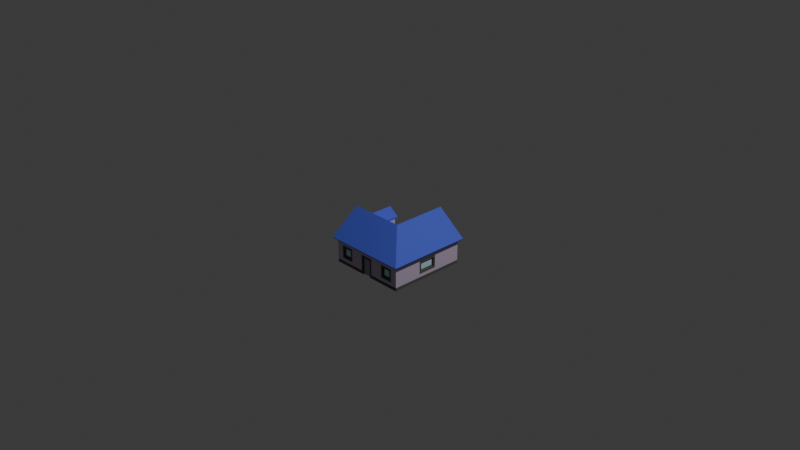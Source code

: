 # Source: insta_residential_concrete_1.blend  (saved by Blender 4.0.36; exported with 4.5.12 LTS)
import bpy
from mathutils import Matrix  # noqa: F401  (used for matrix-valued properties, if any)

bpy.ops.wm.read_factory_settings(use_empty=True)
scene = bpy.context.scene
scene.name = 'Scene'

# ---- collections
col_collection = bpy.data.collections.new('Collection'); scene.collection.children.link(col_collection)

# ---- materials (node trees are filled in below, after node groups)
mat_defaultmat_clone = bpy.data.materials.new('_defaultMat(Clone)')
mat_defaultmat_clone.use_transparent_shadow = False
mat_defaultmat_clone.diffuse_color = (0.953, 0.305, 0.1281, 1.0)
mat_defaultmat_clone.roughness = 1.0
mat_window_clone = bpy.data.materials.new('window(Clone)')
mat_window_clone.use_transparent_shadow = False
mat_window_clone.diffuse_color = (0.5605, 0.886, 1.0, 1.0)
mat_window_clone.roughness = 1.0
mat_door_clone = bpy.data.materials.new('door(Clone)')
mat_door_clone.use_transparent_shadow = False
mat_door_clone.diffuse_color = (0.388, 0.4, 0.447, 1.0)
mat_door_clone.roughness = 1.0
mat_roof_clone = bpy.data.materials.new('roof(Clone)')
mat_roof_clone.use_transparent_shadow = False
mat_roof_clone.diffuse_color = (0.737, 0.4842, 0.2467, 1.0)
mat_roof_clone.roughness = 1.0
mat_border_clone = bpy.data.materials.new('border(Clone)')
mat_border_clone.use_transparent_shadow = False
mat_border_clone.diffuse_color = (0.1293, 0.1269, 0.1238, 1.0)
mat_border_clone.roughness = 1.0

# ---- material node trees
mat_defaultmat_clone.use_nodes = True; mat_defaultmat_clone.node_tree.nodes.clear()
_N = mat_defaultmat_clone.node_tree.nodes; _L = mat_defaultmat_clone.node_tree.links
n0 = _N.new('ShaderNodeBsdfPrincipled'); n0.name = 'Principled BSDF'; n0.location = (0, 300)
n0.inputs[0].default_value = (0.6409, 0.528, 0.6962, 1.0)
n0.inputs[2].default_value = 1.0
n0.inputs[3].default_value = 1.45
n0.inputs[13].default_value = 0.0
n0.inputs[27].default_value = (0.0, 0.0, 0.0, 1.0)
n1 = _N.new('ShaderNodeOutputMaterial'); n1.name = 'Material Output'; n1.location = (280, 300)
_L.new(n0.outputs[0], n1.inputs[0])
n1.is_active_output = True
mat_window_clone.use_nodes = True; mat_window_clone.node_tree.nodes.clear()
_N = mat_window_clone.node_tree.nodes; _L = mat_window_clone.node_tree.links
n0 = _N.new('ShaderNodeBsdfPrincipled'); n0.name = 'Principled BSDF'; n0.location = (0, 300)
n0.inputs[0].default_value = (0.5605, 0.886, 1.0, 1.0)
n0.inputs[2].default_value = 1.0
n0.inputs[3].default_value = 1.45
n0.inputs[13].default_value = 0.0
n0.inputs[27].default_value = (0.0, 0.0, 0.0, 1.0)
n1 = _N.new('ShaderNodeOutputMaterial'); n1.name = 'Material Output'; n1.location = (280, 300)
_L.new(n0.outputs[0], n1.inputs[0])
n1.is_active_output = True
mat_door_clone.use_nodes = True; mat_door_clone.node_tree.nodes.clear()
_N = mat_door_clone.node_tree.nodes; _L = mat_door_clone.node_tree.links
n0 = _N.new('ShaderNodeBsdfPrincipled'); n0.name = 'Principled BSDF'; n0.location = (0, 300)
n0.inputs[0].default_value = (0.388, 0.4, 0.447, 1.0)
n0.inputs[2].default_value = 1.0
n0.inputs[3].default_value = 1.45
n0.inputs[13].default_value = 0.0
n0.inputs[27].default_value = (0.0, 0.0, 0.0, 1.0)
n1 = _N.new('ShaderNodeOutputMaterial'); n1.name = 'Material Output'; n1.location = (280, 300)
_L.new(n0.outputs[0], n1.inputs[0])
n1.is_active_output = True
mat_roof_clone.use_nodes = True; mat_roof_clone.node_tree.nodes.clear()
_N = mat_roof_clone.node_tree.nodes; _L = mat_roof_clone.node_tree.links
n0 = _N.new('ShaderNodeBsdfPrincipled'); n0.name = 'Principled BSDF'; n0.location = (0, 300)
n0.inputs[0].default_value = (0.1038, 0.1408, 0.737, 1.0)
n0.inputs[2].default_value = 1.0
n0.inputs[3].default_value = 1.45
n0.inputs[13].default_value = 0.0
n0.inputs[27].default_value = (0.0, 0.0, 0.0, 1.0)
n1 = _N.new('ShaderNodeOutputMaterial'); n1.name = 'Material Output'; n1.location = (280, 300)
_L.new(n0.outputs[0], n1.inputs[0])
n1.is_active_output = True
mat_border_clone.use_nodes = True; mat_border_clone.node_tree.nodes.clear()
_N = mat_border_clone.node_tree.nodes; _L = mat_border_clone.node_tree.links
n0 = _N.new('ShaderNodeBsdfPrincipled'); n0.name = 'Principled BSDF'; n0.location = (0, 300)
n0.inputs[0].default_value = (0.1293, 0.1269, 0.1238, 1.0)
n0.inputs[2].default_value = 1.0
n0.inputs[3].default_value = 1.45
n0.inputs[13].default_value = 0.0
n0.inputs[27].default_value = (0.0, 0.0, 0.0, 1.0)
n1 = _N.new('ShaderNodeOutputMaterial'); n1.name = 'Material Output'; n1.location = (280, 300)
_L.new(n0.outputs[0], n1.inputs[0])
n1.is_active_output = True

# ---- world
world_world = bpy.data.worlds.new('World'); scene.world = world_world
world_world.use_nodes = True; world_world.node_tree.nodes.clear()
_N = world_world.node_tree.nodes; _L = world_world.node_tree.links
n0 = _N.new('ShaderNodeOutputWorld'); n0.name = 'World Output'; n0.location = (300, 300)
n1 = _N.new('ShaderNodeBackground'); n1.name = 'Background'; n1.location = (10, 300)
n1.inputs[0].default_value = (0.05088, 0.05088, 0.05088, 1.0)
_L.new(n1.outputs[0], n0.inputs[0])
n0.is_active_output = True
world_world.color = (0.05088, 0.05088, 0.05088)
world_world.use_sun_shadow = False
world_world.sun_shadow_jitter_overblur = 0.0

# ---- cameras
cam_camera = bpy.data.cameras.new('Camera')
cam_camera.clip_end = 100.0
cam_camera.ortho_scale = 7.314

# ---- lights
light_light = bpy.data.lights.new('Light', 'POINT')
light_light.transmission_factor = 0.0
light_light.use_soft_falloff = False
light_light.energy = 1000.0
light_light.shadow_soft_size = 0.1
light_light.shadow_maximum_resolution = 0.006
light_light.use_absolute_resolution = True

# ---- meshes
me_city_residential_1 = bpy.data.meshes.new('city_residential_1')
me_city_residential_1.from_pydata([(-0.249, -0.3056, 0.4406), (-0.249, -0.4064, 0.4406), (-0.249, -0.3056, 0.4262), (-0.249, -0.4064, 0.4262), (-0.3498, -0.3056, 0.4262), (-0.3498, -0.3056, 0.4406), (-0.3498, -0.4064, 0.4262), (-0.3498, -0.4064, 0.4406), (-0.2274, -0.284, 0.4406), (-0.3714, -0.284, 0.4406), (-0.3714, -0.428, 0.4406), (-0.2274, -0.428, 0.4406), (-0.3354, -0.32, 0.4262), (-0.3354, -0.392, 0.4262), (-0.2634, -0.392, 0.4262), (-0.2634, -0.32, 0.4262), (-0.4434, -0.464, 0.4406), (-0.4434, -0.5, 0.4406), (-0.4434, -0.464, -0.1354), (-0.4434, -0.5, -0.1354), (-0.06176, -0.5, 0.4406), (-0.08336, -0.464, 0.4406), (-0.06176, -0.3056, 0.4406), (-0.08336, -0.284, 0.4406), (0.06064, -0.284, 0.4406), (0.03904, -0.3056, 0.4406), (0.06064, -0.464, 0.4406), (0.03904, -0.5, 0.4406), (0.4206, -0.464, 0.4406), (0.4206, -0.5, 0.4406), (0.03904, -0.5, -0.409), (0.06064, -0.5, -0.4306), (0.03904, -0.5, -0.4306), (-0.06176, -0.5, 0.4262), (0.03904, -0.5, 0.4262), (-0.06176, -0.5, -0.409), (0.4206, -0.5, -0.4234), (0.06064, -0.5, -0.4234), (-0.06176, -0.5, -0.4306), (-0.08336, -0.5, -0.4306), (-0.08336, -0.5, -0.4234), (-0.1554, -0.5, -0.1354), (-0.1554, -0.5, -0.4234), (-0.2058, -0.5, -0.121), (-0.1842, -0.5, -0.1426), (-0.2058, -0.5, -0.1426), (-0.4146, -0.5, -0.1354), (-0.393, -0.5, -0.1426), (-0.4146, -0.5, -0.1426), (-0.393, -0.5, -0.121), (-0.1842, -0.5, -0.1354), (-0.2994, -0.08767, -0.1195), (-0.2994, -0.08767, -0.1051), (-0.2426, -0.1299, -0.1195), (-0.2426, -0.1299, -0.1051), (-0.2994, -0.06971, -0.1195), (-0.2202, -0.1287, -0.1195), (-0.2202, -0.1443, -0.1195), (-0.3561, -0.1299, -0.1195), (-0.3786, -0.1287, -0.1195), (-0.3786, -0.1443, -0.1195), (-0.3561, -0.1299, -0.1051), (0.03904, -0.3056, 0.4262), (-0.06176, -0.3056, 0.4262), (-0.1842, -0.464, -0.1354), (-0.1554, -0.464, -0.1354), (-0.393, -0.3056, -0.1426), (-0.393, -0.3056, -0.121), (-0.2058, -0.3056, -0.1426), (-0.2058, -0.3056, -0.121), (-0.4146, -0.464, -0.1354), (-0.4146, -0.284, -0.1354), (-0.4146, -0.284, -0.1426), (-0.1842, -0.284, -0.1354), (-0.1842, -0.284, -0.1426), (-0.1554, -0.464, -0.4234), (0.327, -0.3056, 0.4262), (0.2406, -0.32, 0.4262), (0.2262, -0.3056, 0.4262), (0.2406, -0.392, 0.4262), (0.2262, -0.4064, 0.4262), (0.3126, -0.392, 0.4262), (0.3126, -0.32, 0.4262), (0.327, -0.4064, 0.4262), (0.2262, -0.4064, 0.4406), (0.327, -0.4064, 0.4406), (0.327, -0.3056, 0.4406), (0.2262, -0.3056, 0.4406), (0.3486, -0.284, 0.4406), (0.2046, -0.284, 0.4406), (0.2046, -0.428, 0.4406), (0.3486, -0.428, 0.4406), (0.4206, -0.464, -0.4234), (-0.08336, -0.464, -0.4234), (0.06064, -0.464, -0.4234), (0.03904, -0.3056, -0.4306), (0.06064, -0.284, -0.4306), (-0.08336, -0.284, -0.4306), (-0.06176, -0.3056, -0.4306), (-0.06176, -0.3056, -0.409), (0.03904, -0.3056, -0.409), (-0.08336, -0.284, -0.4234), (0.06064, -0.284, -0.4234), (0.4062, -0.3056, 0.09504), (0.4206, -0.3056, 0.09504), (0.4062, -0.3056, -0.07776), (0.4206, -0.3056, -0.07776), (0.4206, -0.4064, 0.09504), (0.4062, -0.4064, 0.09504), (0.4206, -0.284, 0.1166), (0.4206, -0.428, 0.1166), (0.4206, -0.4064, -0.07776), (0.4206, -0.428, -0.09936), (0.4206, -0.284, -0.09936), (0.4062, -0.392, 0.08064), (0.4062, -0.392, -0.06336), (0.4062, -0.4064, -0.07776), (0.4062, -0.32, -0.06336), (0.4062, -0.32, 0.08064), (0.1902, -0.3056, -0.4234), (0.1902, -0.3056, -0.409), (0.363, -0.3056, -0.4234), (0.363, -0.3056, -0.409), (0.1686, -0.284, -0.4234), (0.3846, -0.284, -0.4234), (0.363, -0.4064, -0.4234), (0.3846, -0.428, -0.4234), (0.1902, -0.4064, -0.4234), (0.1686, -0.428, -0.4234), (0.1902, -0.4064, -0.409), (0.363, -0.4064, -0.409), (0.3486, -0.32, -0.409), (0.3486, -0.392, -0.409), (0.2046, -0.392, -0.409), (0.2046, -0.32, -0.409), (-0.357, -0.3416, -0.121), (-0.357, -0.3704, -0.121), (-0.2346, -0.3416, -0.121), (-0.2346, -0.3704, -0.121), (0.00304, -0.3416, -0.409), (-0.02576, -0.3416, -0.409), (0.00304, -0.464, -0.409), (-0.02576, -0.464, -0.409), (-0.4434, 0.004, 0.1526), (-0.4794, 0.004, 0.1526), (-0.4434, -0.212, 0.4406), (-0.4794, -0.2336, 0.4694), (0.4206, -0.212, 0.4406), (0.4494, -0.2336, 0.4694), (-0.4794, -0.2163, 0.4824), (-0.4794, 0.031, 0.1526), (-0.4794, -0.2336, -0.1642), (-0.4794, -0.2163, -0.1771), (0.1326, 0.031, 0.1526), (0.4624, -0.2163, 0.4824), (-0.2994, -0.0338, -0.1555), (-0.2994, -0.0338, -0.1195), (-0.1914, -0.1143, -0.1555), (-0.1914, -0.1143, -0.1195), (-0.4074, -0.1143, -0.1555), (-0.4074, -0.1143, -0.1195), (-0.2994, -0.0122, -0.1555), (-0.1914, -0.09266, -0.1555), (-0.2994, -0.0122, 0.09504), (-0.1914, -0.09266, -0.01224), (-0.4074, -0.09266, -0.1555), (-0.1914, -0.1143, -0.04104), (-0.4074, -0.09266, -0.01224), (-0.4074, -0.1143, -0.04104), (-0.1971, -0.2163, -0.1771), (-0.1842, -0.2336, -0.1642), (-0.1554, -0.2163, -0.1771), (-0.1611, -0.2163, -0.1771), (-0.1554, -0.2336, -0.1642), (-0.1554, -0.212, -0.1354), (-0.4434, -0.212, -0.1354), (-0.1971, -0.2163, -0.1411), (-0.1914, -0.212, -0.1354), (-0.1554, -0.212, -0.1714), (-0.4074, -0.1731, -0.1195), (-0.1914, -0.1731, -0.1195), (-0.1971, -0.2163, -0.1354), (-0.1971, -0.2163, -0.4594), (-0.1842, -0.2336, -0.4594), (-0.1842, -0.2336, -0.1354), (0.4624, -0.2163, -0.4594), (0.4494, -0.2336, -0.4594), (0.1326, 0.004, -0.4234), (0.4206, -0.212, -0.4234), (0.1326, 0.004, -0.4594), (0.1326, 0.031, -0.4594), (-0.1554, -0.212, -0.4234)], [], [(2, 1, 0), (1, 2, 3), (2, 5, 4), (5, 2, 0), (7, 3, 6), (3, 7, 1), (6, 5, 7), (5, 6, 4), (9, 5, 8), (9, 7, 5), (10, 7, 9), (7, 10, 1), (0, 8, 5), (1, 8, 0), (1, 11, 8), (11, 1, 10), (4, 12, 2), (4, 13, 12), (6, 13, 4), (13, 6, 14), (15, 2, 12), (14, 2, 15), (14, 3, 2), (3, 14, 6), (18, 17, 16), (17, 18, 19), (20, 16, 17), (16, 20, 21), (22, 21, 20), (21, 22, 23), (23, 22, 24), (25, 24, 22), (25, 26, 24), (27, 26, 25), (27, 28, 26), (28, 27, 29), (32, 31, 30), (35, 34, 33), (29, 37, 36), (37, 29, 27), (37, 27, 31), (31, 27, 30), (30, 27, 34), (30, 34, 35), (35, 33, 38), (38, 33, 39), (39, 33, 40), (42, 40, 41), (45, 44, 43), (48, 47, 46), (46, 17, 19), (47, 17, 46), (49, 17, 47), (43, 17, 49), (44, 17, 43), (50, 17, 44), (41, 17, 50), (33, 41, 40), (33, 17, 41), (17, 33, 20), (53, 52, 51), (52, 53, 54), (56, 51, 55), (56, 53, 51), (57, 53, 56), (53, 57, 58), (51, 59, 55), (58, 59, 51), (57, 59, 58), (59, 57, 60), (51, 61, 58), (61, 51, 52), (54, 58, 61), (58, 54, 53), (62, 27, 25), (27, 62, 34), (62, 22, 63), (22, 62, 25), (33, 22, 20), (22, 33, 63), (65, 50, 64), (50, 65, 41), (68, 67, 66), (67, 68, 69), (46, 18, 70), (18, 46, 19), (71, 46, 70), (72, 46, 71), (46, 72, 48), (68, 43, 69), (43, 68, 45), (73, 72, 71), (72, 73, 74), (47, 67, 49), (67, 47, 66), (68, 44, 45), (44, 68, 74), (74, 68, 72), (66, 72, 68), (47, 72, 66), (72, 47, 48), (50, 73, 64), (44, 73, 50), (73, 44, 74), (75, 41, 65), (41, 75, 42), (78, 77, 76), (78, 79, 77), (80, 79, 78), (79, 80, 81), (82, 76, 77), (81, 76, 82), (81, 83, 76), (83, 81, 80), (84, 83, 80), (83, 84, 85), (76, 85, 86), (85, 76, 83), (76, 87, 78), (87, 76, 86), (80, 87, 84), (87, 80, 78), (89, 87, 88), (89, 84, 87), (90, 84, 89), (84, 90, 85), (86, 88, 87), (85, 88, 86), (85, 91, 88), (91, 85, 90), (36, 28, 29), (28, 36, 92), (40, 75, 93), (75, 40, 42), (92, 37, 94), (37, 92, 36), (95, 31, 32), (31, 95, 96), (96, 95, 97), (98, 97, 95), (38, 97, 98), (97, 38, 39), (95, 99, 98), (99, 95, 100), (38, 99, 35), (99, 38, 98), (102, 97, 101), (97, 102, 96), (95, 30, 100), (30, 95, 32), (101, 40, 93), (97, 40, 101), (40, 97, 39), (37, 102, 94), (31, 102, 37), (102, 31, 96), (105, 104, 103), (104, 105, 106), (107, 103, 104), (103, 107, 108), (110, 107, 109), (110, 111, 107), (112, 111, 110), (111, 112, 106), (104, 109, 107), (106, 109, 104), (106, 113, 109), (113, 106, 112), (108, 114, 103), (108, 115, 114), (116, 115, 108), (115, 116, 117), (118, 103, 114), (117, 103, 118), (117, 105, 103), (105, 117, 116), (107, 116, 108), (116, 107, 111), (116, 106, 105), (106, 116, 111), (121, 120, 119), (120, 121, 122), (124, 121, 123), (124, 125, 121), (126, 125, 124), (125, 126, 127), (119, 123, 121), (127, 123, 119), (127, 128, 123), (128, 127, 126), (130, 127, 129), (127, 130, 125), (127, 120, 129), (120, 127, 119), (121, 130, 122), (130, 121, 125), (122, 131, 120), (122, 132, 131), (130, 132, 122), (132, 130, 133), (134, 120, 131), (133, 120, 134), (133, 129, 120), (129, 133, 130), (13, 15, 12), (15, 13, 14), (52, 54, 61), (137, 136, 135), (136, 137, 138), (79, 82, 77), (82, 79, 81), (141, 140, 139), (140, 141, 142), (115, 118, 114), (118, 115, 117), (132, 134, 131), (134, 132, 133), (33, 62, 63), (62, 33, 34), (69, 137, 135), (69, 138, 137), (69, 135, 67), (138, 69, 43), (136, 67, 135), (43, 136, 138), (136, 49, 67), (49, 136, 43), (100, 139, 99), (100, 141, 139), (30, 141, 100), (141, 30, 142), (140, 99, 139), (142, 99, 140), (142, 35, 99), (35, 142, 30), (145, 144, 143), (144, 145, 146), (147, 146, 145), (146, 147, 148), (150, 146, 149), (150, 144, 146), (150, 151, 144), (151, 150, 152), (149, 153, 150), (153, 149, 154), (146, 154, 149), (154, 146, 148), (157, 156, 155), (156, 157, 158), (155, 160, 159), (160, 155, 156), (163, 162, 161), (162, 163, 164), (155, 162, 157), (162, 155, 161), (155, 165, 161), (165, 155, 159), (158, 164, 166), (157, 164, 158), (164, 157, 162), (163, 165, 167), (165, 163, 161), (167, 160, 168), (165, 160, 167), (160, 165, 159), (170, 152, 169), (152, 170, 151), (173, 172, 171), (172, 173, 170), (170, 173, 174), (144, 175, 143), (151, 175, 144), (176, 151, 170), (151, 176, 175), (175, 176, 177), (178, 171, 172), (150, 168, 179), (150, 167, 168), (150, 163, 167), (164, 180, 166), (150, 179, 152), (153, 163, 150), (163, 153, 164), (164, 153, 180), (179, 169, 152), (180, 169, 179), (169, 180, 153), (181, 177, 176), (183, 169, 182), (169, 183, 170), (176, 184, 181), (184, 176, 170), (148, 185, 154), (185, 148, 186), (189, 188, 187), (186, 188, 189), (188, 186, 148), (147, 188, 148), (153, 182, 169), (182, 153, 190), (189, 185, 186), (185, 189, 190), (189, 182, 190), (182, 189, 183), (184, 170, 174), (183, 172, 170), (183, 178, 172), (183, 191, 178), (189, 191, 183), (191, 189, 187), (154, 190, 153), (190, 154, 185), (24, 90, 89), (90, 26, 91), (26, 90, 24), (11, 23, 8), (11, 21, 23), (21, 11, 16), (145, 9, 147), (145, 10, 9), (10, 16, 11), (16, 10, 145), (8, 147, 9), (23, 147, 8), (24, 147, 23), (89, 147, 24), (88, 147, 89), (91, 147, 88), (91, 28, 147), (28, 91, 26), (168, 160, 179), (158, 56, 55), (158, 55, 156), (158, 57, 56), (57, 180, 60), (180, 57, 158), (55, 160, 156), (59, 160, 55), (60, 160, 59), (60, 179, 160), (179, 60, 180), (166, 180, 158), (143, 16, 145), (175, 16, 143), (16, 175, 18), (172, 171, 178), (178, 191, 171), (173, 65, 174), (171, 65, 173), (191, 65, 171), (65, 191, 75), (174, 73, 184), (65, 73, 174), (73, 65, 64), (181, 175, 177), (184, 175, 181), (73, 175, 184), (71, 175, 73), (70, 175, 71), (175, 70, 18), (28, 110, 147), (28, 112, 110), (112, 92, 113), (92, 112, 28), (109, 147, 110), (113, 147, 109), (113, 188, 147), (188, 113, 92), (128, 102, 123), (128, 94, 102), (94, 128, 92), (188, 191, 187), (188, 124, 191), (188, 126, 124), (126, 92, 128), (92, 126, 188), (123, 191, 124), (102, 191, 123), (101, 191, 102), (93, 191, 101), (191, 93, 75)])
me_city_residential_1.polygons.foreach_set('material_index', [4, 4, 4, 4, 4, 4, 4, 4, 4, 4, 4, 4, 4, 4, 4, 4, 4, 4, 4, 4, 4, 4, 4, 4, 4, 4, 4, 4, 4, 4, 4, 4, 4, 4, 4, 4, 4, 4, 4, 4, 4, 4, 4, 4, 4, 4, 4, 4, 4, 4, 4, 4, 4, 4, 4, 4, 4, 4, 4, 4, 4, 4, 4, 4, 4, 4, 4, 4, 4, 4, 4, 4, 4, 4, 4, 4, 4, 4, 4, 4, 4, 4, 4, 4, 4, 4, 4, 4, 4, 4, 4, 4, 4, 4, 4, 4, 4, 4, 4, 4, 4, 4, 4, 4, 4, 4, 4, 4, 4, 4, 4, 4, 4, 4, 4, 4, 4, 4, 4, 4, 4, 4, 4, 4, 4, 4, 4, 4, 4, 4, 4, 4, 4, 4, 4, 4, 4, 4, 4, 4, 4, 4, 4, 4, 4, 4, 4, 4, 4, 4, 4, 4, 4, 4, 4, 4, 4, 4, 4, 4, 4, 4, 4, 4, 4, 4, 4, 4, 4, 4, 4, 4, 4, 4, 4, 4, 4, 4, 4, 4, 4, 4, 4, 4, 4, 4, 4, 4, 4, 4, 4, 4, 4, 4, 4, 4, 4, 4, 4, 4, 4, 4, 4, 4, 1, 1, 1, 1, 1, 1, 1, 1, 1, 1, 1, 1, 1, 2, 2, 2, 2, 2, 2, 2, 2, 2, 2, 2, 2, 2, 2, 2, 2, 2, 2, 3, 3, 3, 3, 3, 3, 3, 3, 3, 3, 3, 3, 3, 3, 3, 3, 3, 3, 3, 3, 3, 3, 3, 3, 3, 3, 3, 3, 3, 3, 3, 3, 3, 3, 3, 3, 3, 3, 3, 3, 3, 3, 3, 3, 3, 3, 3, 3, 3, 3, 3, 3, 3, 3, 3, 3, 3, 3, 3, 3, 3, 3, 3, 3, 3, 3, 3, 3, 3, 3, 3, 3, 3, 3, 3, 3, 3, 0, 0, 0, 0, 0, 0, 0, 0, 0, 0, 0, 0, 0, 0, 0, 0, 0, 0, 0, 0, 0, 0, 0, 0, 0, 0, 0, 0, 0, 0, 0, 0, 0, 0, 0, 0, 0, 0, 0, 0, 0, 0, 0, 0, 0, 0, 0, 0, 0, 0, 0, 0, 0, 0, 0, 0, 0, 0, 0, 0, 0, 0, 0, 0, 0, 0, 0, 0, 0])
_uv = me_city_residential_1.uv_layers.new(name='UVMap')
_uv.uv.foreach_set('vector', [0.4262, -0.3056, 0.4406, -0.4064, 0.4406, -0.3056, 0.4406, -0.4064, 0.4262, -0.3056, 0.4262, -0.4064, 0.249, -0.4262, 0.3498, -0.4406, 0.3498, -0.4262, 0.3498, -0.4406, 0.249, -0.4262, 0.249, -0.4406, 0.3498, 0.4406, 0.249, 0.4262, 0.3498, 0.4262, 0.249, 0.4262, 0.3498, 0.4406, 0.249, 0.4406, -0.4262, -0.4064, -0.4406, -0.3056, -0.4406, -0.4064, -0.4406, -0.3056, -0.4262, -0.4064, -0.4262, -0.3056, -0.3714, -0.284, -0.3498, -0.3056, -0.2274, -0.284, -0.3714, -0.284, -0.3498, -0.4064, -0.3498, -0.3056, -0.3714, -0.428, -0.3498, -0.4064, -0.3714, -0.284, -0.3498, -0.4064, -0.3714, -0.428, -0.249, -0.4064, -0.249, -0.3056, -0.2274, -0.284, -0.3498, -0.3056, -0.249, -0.4064, -0.2274, -0.284, -0.249, -0.3056, -0.249, -0.4064, -0.2274, -0.428, -0.2274, -0.284, -0.2274, -0.428, -0.249, -0.4064, -0.3714, -0.428, -0.3498, -0.3056, -0.3354, -0.32, -0.249, -0.3056, -0.3498, -0.3056, -0.3354, -0.392, -0.3354, -0.32, -0.3498, -0.4064, -0.3354, -0.392, -0.3498, -0.3056, -0.3354, -0.392, -0.3498, -0.4064, -0.2634, -0.392, -0.2634, -0.32, -0.249, -0.3056, -0.3354, -0.32, -0.2634, -0.392, -0.249, -0.3056, -0.2634, -0.32, -0.2634, -0.392, -0.249, -0.4064, -0.249, -0.3056, -0.249, -0.4064, -0.2634, -0.392, -0.3498, -0.4064, -0.1354, -0.464, 0.4406, -0.5, 0.4406, -0.464, 0.4406, -0.5, -0.1354, -0.464, -0.1354, -0.5, -0.06176, -0.5, -0.4434, -0.464, -0.4434, -0.5, -0.4434, -0.464, -0.06176, -0.5, -0.08336, -0.464, -0.06176, -0.3056, -0.08336, -0.464, -0.06176, -0.5, -0.08336, -0.464, -0.06176, -0.3056, -0.08336, -0.284, -0.08336, -0.284, -0.06176, -0.3056, 0.06064, -0.284, 0.03904, -0.3056, 0.06064, -0.284, -0.06176, -0.3056, 0.03904, -0.3056, 0.06064, -0.464, 0.06064, -0.284, 0.03904, -0.5, 0.06064, -0.464, 0.03904, -0.3056, 0.03904, -0.5, 0.4206, -0.464, 0.06064, -0.464, 0.4206, -0.464, 0.03904, -0.5, 0.4206, -0.5, -0.03904, 0.4306, -0.06064, 0.4306, -0.03904, 0.409, 0.06176, 0.409, -0.03904, -0.4262, 0.06176, -0.4262, -0.4206, -0.4406, -0.06064, 0.4234, -0.4206, 0.4234, -0.06064, 0.4234, -0.4206, -0.4406, -0.03904, -0.4406, -0.06064, 0.4234, -0.03904, -0.4406, -0.06064, 0.4306, -0.06064, 0.4306, -0.03904, -0.4406, -0.03904, 0.409, 0.03904, -0.5, 0.03904, -0.5, 0.03904, -0.5, -0.03904, 0.409, -0.03904, -0.4262, 0.06176, 0.409, -0.06176, -0.5, -0.06176, -0.5, -0.06176, -0.5, 0.06176, 0.4306, 0.06176, -0.4262, 0.08336, 0.4306, 0.08336, 0.4306, 0.06176, -0.4262, 0.08336, 0.4234, 0.1554, 0.4234, 0.08336, 0.4234, 0.1554, 0.1354, 0.2058, 0.1426, 0.1842, 0.1426, 0.2058, 0.121, 0.4146, 0.1426, 0.393, 0.1426, 0.4146, 0.1354, 0.4146, 0.1354, 0.4434, -0.4406, 0.4434, 0.1354, 0.393, 0.1426, 0.4434, -0.4406, 0.4146, 0.1354, 0.393, 0.121, 0.4434, -0.4406, 0.393, 0.1426, 0.2058, 0.121, 0.4434, -0.4406, 0.393, 0.121, 0.1842, 0.1426, 0.4434, -0.4406, 0.2058, 0.121, 0.1842, 0.1354, 0.4434, -0.4406, 0.1842, 0.1426, 0.1554, 0.1354, 0.4434, -0.4406, 0.1842, 0.1354, 0.06176, -0.4262, 0.1554, 0.1354, 0.08336, 0.4234, 0.06176, -0.4262, 0.4434, -0.4406, 0.1554, 0.1354, 0.4434, -0.4406, 0.06176, -0.4262, 0.06176, -0.4406, 0.2426, 0.1195, 0.2994, 0.1051, 0.2994, 0.1195, 0.2994, 0.1051, 0.2426, 0.1195, 0.2426, 0.1051, 0.2202, -0.1287, 0.2994, -0.08767, 0.2994, -0.06971, 0.2202, -0.1287, 0.2426, -0.1299, 0.2994, -0.08767, 0.2202, -0.1443, 0.2426, -0.1299, 0.2202, -0.1287, 0.2426, -0.1299, 0.2202, -0.1443, 0.3561, -0.1299, 0.2994, -0.08767, 0.3786, -0.1287, 0.2994, -0.06971, 0.3561, -0.1299, 0.3786, -0.1287, 0.2994, -0.08767, 0.2202, -0.1443, 0.3786, -0.1287, 0.3561, -0.1299, 0.3786, -0.1287, 0.2202, -0.1443, 0.3786, -0.1443, 0.2994, 0.1195, 0.3561, 0.1051, 0.3561, 0.1195, 0.3561, 0.1051, 0.2994, 0.1195, 0.2994, 0.1051, 0.2426, -0.1051, 0.3561, -0.1195, 0.3561, -0.1051, 0.3561, -0.1195, 0.2426, -0.1051, 0.2426, -0.1195, 0.4262, -0.3056, 0.4406, -0.5, 0.4406, -0.3056, 0.4406, -0.5, 0.4262, -0.3056, 0.4262, -0.5, -0.03904, -0.4262, 0.06176, -0.4406, 0.06176, -0.4262, 0.06176, -0.4406, -0.03904, -0.4262, -0.03904, -0.4406, -0.4262, -0.5, -0.4406, -0.3056, -0.4406, -0.5, -0.4406, -0.3056, -0.4262, -0.5, -0.4262, -0.3056, 0.1554, -0.464, 0.1842, -0.5, 0.1842, -0.464, 0.1842, -0.5, 0.1554, -0.464, 0.1554, -0.5, 0.2058, 0.1426, 0.393, 0.121, 0.393, 0.1426, 0.393, 0.121, 0.2058, 0.1426, 0.2058, 0.121, 0.4146, -0.5, 0.4434, -0.464, 0.4146, -0.464, 0.4434, -0.464, 0.4146, -0.5, 0.4434, -0.5, -0.4146, -0.284, -0.4146, -0.5, -0.4146, -0.464, -0.1426, -0.284, -0.1354, -0.5, -0.1354, -0.284, -0.1354, -0.5, -0.1426, -0.284, -0.1426, -0.5, -0.1426, -0.3056, -0.121, -0.5, -0.121, -0.3056, -0.121, -0.5, -0.1426, -0.3056, -0.1426, -0.5, 0.1842, -0.1354, 0.4146, -0.1426, 0.4146, -0.1354, 0.4146, -0.1426, 0.1842, -0.1354, 0.1842, -0.1426, 0.1426, -0.5, 0.121, -0.3056, 0.121, -0.5, 0.121, -0.3056, 0.1426, -0.5, 0.1426, -0.3056, 0.2058, -0.3056, 0.1842, -0.5, 0.2058, -0.5, 0.1842, -0.5, 0.2058, -0.3056, 0.1842, -0.284, 0.1842, -0.284, 0.2058, -0.3056, 0.4146, -0.284, 0.393, -0.3056, 0.4146, -0.284, 0.2058, -0.3056, 0.393, -0.5, 0.4146, -0.284, 0.393, -0.3056, 0.4146, -0.284, 0.393, -0.5, 0.4146, -0.5, -0.1842, -0.5, -0.1842, -0.284, -0.1842, -0.464, 0.1426, -0.5, 0.1354, -0.284, 0.1354, -0.5, 0.1354, -0.284, 0.1426, -0.5, 0.1426, -0.284, -0.4234, -0.464, -0.1354, -0.5, -0.1354, -0.464, -0.1354, -0.5, -0.4234, -0.464, -0.4234, -0.5, 0.2262, -0.3056, 0.2406, -0.32, 0.327, -0.3056, 0.2262, -0.3056, 0.2406, -0.392, 0.2406, -0.32, 0.2262, -0.4064, 0.2406, -0.392, 0.2262, -0.3056, 0.2406, -0.392, 0.2262, -0.4064, 0.3126, -0.392, 0.3126, -0.32, 0.327, -0.3056, 0.2406, -0.32, 0.3126, -0.392, 0.327, -0.3056, 0.3126, -0.32, 0.3126, -0.392, 0.327, -0.4064, 0.327, -0.3056, 0.327, -0.4064, 0.3126, -0.392, 0.2262, -0.4064, -0.2262, 0.4406, -0.327, 0.4262, -0.2262, 0.4262, -0.327, 0.4262, -0.2262, 0.4406, -0.327, 0.4406, 0.4262, -0.3056, 0.4406, -0.4064, 0.4406, -0.3056, 0.4406, -0.4064, 0.4262, -0.3056, 0.4262, -0.4064, -0.327, -0.4262, -0.2262, -0.4406, -0.2262, -0.4262, -0.2262, -0.4406, -0.327, -0.4262, -0.327, -0.4406, -0.4262, -0.4064, -0.4406, -0.3056, -0.4406, -0.4064, -0.4406, -0.3056, -0.4262, -0.4064, -0.4262, -0.3056, 0.2046, -0.284, 0.2262, -0.3056, 0.3486, -0.284, 0.2046, -0.284, 0.2262, -0.4064, 0.2262, -0.3056, 0.2046, -0.428, 0.2262, -0.4064, 0.2046, -0.284, 0.2262, -0.4064, 0.2046, -0.428, 0.327, -0.4064, 0.327, -0.3056, 0.3486, -0.284, 0.2262, -0.3056, 0.327, -0.4064, 0.3486, -0.284, 0.327, -0.3056, 0.327, -0.4064, 0.3486, -0.428, 0.3486, -0.284, 0.3486, -0.428, 0.327, -0.4064, 0.2046, -0.428, 0.4234, -0.5, -0.4406, -0.464, -0.4406, -0.5, -0.4406, -0.464, 0.4234, -0.5, 0.4234, -0.464, 0.08336, -0.5, 0.1554, -0.464, 0.08336, -0.464, 0.1554, -0.464, 0.08336, -0.5, 0.1554, -0.5, -0.4206, -0.464, -0.06064, -0.5, -0.06064, -0.464, -0.06064, -0.5, -0.4206, -0.464, -0.4206, -0.5, -0.03904, -0.3056, -0.06064, -0.5, -0.03904, -0.5, -0.06064, -0.5, -0.03904, -0.3056, -0.06064, -0.284, -0.06064, -0.284, -0.03904, -0.3056, 0.08336, -0.284, 0.06176, -0.3056, 0.08336, -0.284, -0.03904, -0.3056, 0.06176, -0.5, 0.08336, -0.284, 0.06176, -0.3056, 0.08336, -0.284, 0.06176, -0.5, 0.08336, -0.5, -0.03904, 0.4306, 0.06176, 0.409, 0.06176, 0.4306, 0.06176, 0.409, -0.03904, 0.4306, -0.03904, 0.409, 0.4306, -0.5, 0.409, -0.3056, 0.409, -0.5, 0.409, -0.3056, 0.4306, -0.5, 0.4306, -0.3056, -0.06064, -0.4234, 0.08336, -0.4306, 0.08336, -0.4234, 0.08336, -0.4306, -0.06064, -0.4234, -0.06064, -0.4306, -0.4306, -0.3056, -0.409, -0.5, -0.409, -0.3056, -0.409, -0.5, -0.4306, -0.3056, -0.4306, -0.5, -0.08336, -0.284, -0.08336, -0.5, -0.08336, -0.464, -0.4306, -0.284, -0.4234, -0.5, -0.4234, -0.284, -0.4234, -0.5, -0.4306, -0.284, -0.4306, -0.5, 0.06064, -0.5, 0.06064, -0.284, 0.06064, -0.464, 0.4306, -0.5, 0.4234, -0.284, 0.4234, -0.5, 0.4234, -0.284, 0.4306, -0.5, 0.4306, -0.284, -0.4062, 0.07776, -0.4206, -0.09504, -0.4062, -0.09504, -0.4206, -0.09504, -0.4062, 0.07776, -0.4206, 0.07776, -0.4206, -0.4064, -0.4062, -0.3056, -0.4206, -0.3056, -0.4062, -0.3056, -0.4206, -0.4064, -0.4062, -0.4064, -0.1166, -0.428, -0.09504, -0.4064, -0.1166, -0.284, -0.1166, -0.428, 0.07776, -0.4064, -0.09504, -0.4064, 0.09936, -0.428, 0.07776, -0.4064, -0.1166, -0.428, 0.07776, -0.4064, 0.09936, -0.428, 0.07776, -0.3056, -0.09504, -0.3056, -0.1166, -0.284, -0.09504, -0.4064, 0.07776, -0.3056, -0.1166, -0.284, -0.09504, -0.3056, 0.07776, -0.3056, 0.09936, -0.284, -0.1166, -0.284, 0.09936, -0.284, 0.07776, -0.3056, 0.09936, -0.428, -0.09504, -0.4064, -0.08064, -0.392, -0.09504, -0.3056, -0.09504, -0.4064, 0.06336, -0.392, -0.08064, -0.392, 0.07776, -0.4064, 0.06336, -0.392, -0.09504, -0.4064, 0.06336, -0.392, 0.07776, -0.4064, 0.06336, -0.32, -0.08064, -0.32, -0.09504, -0.3056, -0.08064, -0.392, 0.06336, -0.32, -0.09504, -0.3056, -0.08064, -0.32, 0.06336, -0.32, 0.07776, -0.3056, -0.09504, -0.3056, 0.07776, -0.3056, 0.06336, -0.32, 0.07776, -0.4064, -0.4206, 0.09504, -0.4062, -0.07776, -0.4062, 0.09504, -0.4062, -0.07776, -0.4206, 0.09504, -0.4206, -0.07776, 0.4062, -0.4064, 0.4206, -0.3056, 0.4062, -0.3056, 0.4206, -0.3056, 0.4062, -0.4064, 0.4206, -0.4064, -0.363, 0.4234, -0.1902, 0.409, -0.1902, 0.4234, -0.1902, 0.409, -0.363, 0.4234, -0.363, 0.409, -0.3846, -0.284, -0.363, -0.3056, -0.1686, -0.284, -0.3846, -0.284, -0.363, -0.4064, -0.363, -0.3056, -0.3846, -0.428, -0.363, -0.4064, -0.3846, -0.284, -0.363, -0.4064, -0.3846, -0.428, -0.1902, -0.4064, -0.1902, -0.3056, -0.1686, -0.284, -0.363, -0.3056, -0.1902, -0.4064, -0.1686, -0.284, -0.1902, -0.3056, -0.1902, -0.4064, -0.1686, -0.428, -0.1686, -0.284, -0.1686, -0.428, -0.1902, -0.4064, -0.3846, -0.428, -0.363, -0.409, -0.1902, -0.4234, -0.1902, -0.409, -0.1902, -0.4234, -0.363, -0.409, -0.363, -0.4234, 0.4234, -0.4064, 0.409, -0.3056, 0.409, -0.4064, 0.409, -0.3056, 0.4234, -0.4064, 0.4234, -0.3056, -0.4234, -0.3056, -0.409, -0.4064, -0.409, -0.3056, -0.409, -0.4064, -0.4234, -0.3056, -0.4234, -0.4064, -0.363, -0.3056, -0.3486, -0.32, -0.1902, -0.3056, -0.363, -0.3056, -0.3486, -0.392, -0.3486, -0.32, -0.363, -0.4064, -0.3486, -0.392, -0.363, -0.3056, -0.3486, -0.392, -0.363, -0.4064, -0.2046, -0.392, -0.2046, -0.32, -0.1902, -0.3056, -0.3486, -0.32, -0.2046, -0.392, -0.1902, -0.3056, -0.2046, -0.32, -0.2046, -0.392, -0.1902, -0.4064, -0.1902, -0.3056, -0.1902, -0.4064, -0.2046, -0.392, -0.363, -0.4064, -0.3354, -0.392, -0.2634, -0.32, -0.3354, -0.32, -0.2634, -0.32, -0.3354, -0.392, -0.2634, -0.392, 0.2994, -0.08767, 0.2426, -0.1299, 0.3561, -0.1299, 0.2346, -0.3416, 0.357, -0.3704, 0.357, -0.3416, 0.357, -0.3704, 0.2346, -0.3416, 0.2346, -0.3704, 0.2406, -0.392, 0.3126, -0.32, 0.2406, -0.32, 0.3126, -0.32, 0.2406, -0.392, 0.3126, -0.392, -0.00304, -0.464, 0.02576, -0.3416, -0.00304, -0.3416, 0.02576, -0.3416, -0.00304, -0.464, 0.02576, -0.464, 0.06336, -0.392, -0.08064, -0.32, -0.08064, -0.392, -0.08064, -0.32, 0.06336, -0.392, 0.06336, -0.32, -0.3486, -0.392, -0.2046, -0.32, -0.3486, -0.32, -0.2046, -0.32, -0.3486, -0.392, -0.2046, -0.392, -0.06176, -0.5, 0.03904, -0.3056, -0.06176, -0.3056, 0.03904, -0.3056, -0.06176, -0.5, 0.03904, -0.5, 0.2058, -0.3056, 0.2346, -0.3416, 0.357, -0.3416, 0.2058, -0.3056, 0.2346, -0.3704, 0.2346, -0.3416, 0.2058, -0.3056, 0.357, -0.3416, 0.393, -0.3056, 0.2346, -0.3704, 0.2058, -0.3056, 0.2058, -0.5, 0.357, -0.3704, 0.393, -0.3056, 0.357, -0.3416, 0.2058, -0.5, 0.357, -0.3704, 0.2346, -0.3704, 0.357, -0.3704, 0.393, -0.5, 0.393, -0.3056, 0.393, -0.5, 0.357, -0.3704, 0.2058, -0.5, -0.03904, -0.3056, -0.00304, -0.3416, 0.06176, -0.3056, -0.03904, -0.3056, -0.00304, -0.464, -0.00304, -0.3416, -0.03904, -0.5, -0.00304, -0.464, -0.03904, -0.3056, -0.00304, -0.464, -0.03904, -0.5, 0.02576, -0.464, 0.02576, -0.3416, 0.06176, -0.3056, -0.00304, -0.3416, 0.02576, -0.464, 0.06176, -0.3056, 0.02576, -0.3416, 0.02576, -0.464, 0.06176, -0.5, 0.06176, -0.3056, 0.06176, -0.5, 0.02576, -0.464, -0.03904, -0.5, 0.4434, -0.4406, 0.4794, -0.1526, 0.4434, -0.1526, 0.4794, -0.1526, 0.4434, -0.4406, 0.4794, -0.4694, -0.4206, -0.4406, 0.4794, -0.4694, 0.4434, -0.4406, 0.4794, -0.4694, -0.4206, -0.4406, -0.4494, -0.4694, 0.1526, 0.031, 0.4694, -0.2336, 0.4824, -0.2163, 0.1526, 0.031, 0.1526, 0.004, 0.4694, -0.2336, 0.1526, 0.031, -0.1642, -0.2336, 0.1526, 0.004, -0.1642, -0.2336, 0.1526, 0.031, -0.1771, -0.2163, 0.4794, 0.4824, -0.1326, 0.1526, 0.4794, 0.1526, -0.1326, 0.1526, 0.4794, 0.4824, -0.4624, 0.4824, -0.4794, -0.2336, 0.4624, -0.2163, -0.4794, -0.2163, 0.4624, -0.2163, -0.4794, -0.2336, 0.4494, -0.2336, 0.1914, 0.1555, 0.2994, 0.1195, 0.2994, 0.1555, 0.2994, 0.1195, 0.1914, 0.1555, 0.1914, 0.1195, 0.2994, 0.1555, 0.4074, 0.1195, 0.4074, 0.1555, 0.4074, 0.1195, 0.2994, 0.1555, 0.2994, 0.1195, 0.2994, 0.09504, 0.1914, -0.1555, 0.2994, -0.1555, 0.1914, -0.1555, 0.2994, 0.09504, 0.1914, -0.01224, 0.2994, -0.0338, 0.1914, -0.09266, 0.1914, -0.1143, 0.1914, -0.09266, 0.2994, -0.0338, 0.2994, -0.0122, 0.2994, -0.0338, 0.4074, -0.09266, 0.2994, -0.0122, 0.4074, -0.09266, 0.2994, -0.0338, 0.4074, -0.1143, 0.1195, -0.1143, 0.01224, -0.09266, 0.04104, -0.1143, 0.1555, -0.1143, 0.01224, -0.09266, 0.1195, -0.1143, 0.01224, -0.09266, 0.1555, -0.1143, 0.1555, -0.09266, 0.2994, 0.09504, 0.4074, -0.1555, 0.4074, -0.01224, 0.4074, -0.1555, 0.2994, 0.09504, 0.2994, -0.1555, -0.01224, -0.09266, -0.1195, -0.1143, -0.04104, -0.1143, -0.1555, -0.09266, -0.1195, -0.1143, -0.01224, -0.09266, -0.1195, -0.1143, -0.1555, -0.09266, -0.1555, -0.1143, 0.1842, -0.2336, 0.4794, -0.2163, 0.1971, -0.2163, 0.4794, -0.2163, 0.1842, -0.2336, 0.4794, -0.2336, 0.1554, -0.2336, 0.1611, -0.2163, 0.1554, -0.2163, 0.1611, -0.2163, 0.1554, -0.2336, 0.1842, -0.2336, 0.1842, 0.1642, 0.1554, 0.1642, 0.1554, 0.1354, 0.4794, -0.1526, 0.4434, 0.1354, 0.4434, -0.1526, 0.4794, 0.1642, 0.4434, 0.1354, 0.4794, -0.1526, 0.1971, 0.1411, 0.4794, 0.1642, 0.1842, 0.1642, 0.4794, 0.1642, 0.1971, 0.1411, 0.4434, 0.1354, 0.4434, 0.1354, 0.1971, 0.1411, 0.1914, 0.1354, 0.1554, -0.1714, 0.1554, -0.1771, 0.1611, -0.1771, 0.4794, 0.1526, 0.4074, -0.04104, 0.4074, -0.1195, 0.4794, 0.1526, 0.4074, -0.01224, 0.4074, -0.04104, 0.4794, 0.1526, 0.2994, 0.09504, 0.4074, -0.01224, -0.1914, -0.09266, -0.1914, -0.1731, -0.1914, -0.1143, 0.4794, 0.1526, 0.4074, -0.1195, 0.4794, -0.1771, -0.1326, 0.1526, 0.2994, 0.09504, 0.4794, 0.1526, 0.2994, 0.09504, -0.1326, 0.1526, 0.1914, -0.01224, 0.1914, -0.01224, -0.1326, 0.1526, 0.1914, -0.1195, 0.4074, -0.1195, 0.1971, -0.1771, 0.4794, -0.1771, 0.1914, -0.1195, 0.1971, -0.1771, 0.4074, -0.1195, 0.1971, -0.1771, 0.1914, -0.1195, -0.1326, 0.1526, 0.1971, -0.1354, 0.1914, -0.1354, 0.1971, -0.1411, -0.4594, -0.2336, -0.1771, -0.2163, -0.4594, -0.2163, -0.1771, -0.2163, -0.4594, -0.2336, -0.1642, -0.2336, -0.1411, -0.2163, -0.1354, -0.2336, -0.1354, -0.2163, -0.1354, -0.2336, -0.1411, -0.2163, -0.1642, -0.2336, -0.4694, -0.2336, 0.4594, -0.2163, -0.4824, -0.2163, 0.4594, -0.2163, -0.4694, -0.2336, 0.4594, -0.2336, -0.1326, 0.4594, -0.4206, 0.4234, -0.1326, 0.4234, -0.4494, 0.4594, -0.4206, 0.4234, -0.1326, 0.4594, -0.4206, 0.4234, -0.4494, 0.4594, -0.4494, -0.4694, -0.4206, -0.4406, -0.4206, 0.4234, -0.4494, -0.4694, -0.1326, 0.1526, 0.1971, -0.4594, 0.1971, -0.1771, 0.1971, -0.4594, -0.1326, 0.1526, -0.1326, -0.4594, -0.1326, 0.004, -0.4624, -0.2163, -0.4494, -0.2336, -0.4624, -0.2163, -0.1326, 0.004, -0.1326, 0.031, -0.1326, 0.004, 0.1971, -0.2163, -0.1326, 0.031, 0.1971, -0.2163, -0.1326, 0.004, 0.1842, -0.2336, 0.1842, 0.1354, 0.1842, 0.1642, 0.1554, 0.1354, 0.1842, 0.4594, 0.1611, 0.1771, 0.1842, 0.1642, 0.1842, 0.4594, 0.1554, 0.1714, 0.1611, 0.1771, 0.1842, 0.4594, 0.1554, 0.4234, 0.1554, 0.1714, -0.1326, 0.4594, 0.1554, 0.4234, 0.1842, 0.4594, 0.1554, 0.4234, -0.1326, 0.4594, -0.1326, 0.4234, -0.4624, 0.4824, -0.1326, -0.4594, -0.1326, 0.1526, -0.1326, -0.4594, -0.4624, 0.4824, -0.4624, -0.4594, 0.06064, -0.284, 0.2046, -0.428, 0.2046, -0.284, 0.2046, -0.428, 0.06064, -0.464, 0.3486, -0.428, 0.06064, -0.464, 0.2046, -0.428, 0.06064, -0.284, -0.2274, -0.428, -0.08336, -0.284, -0.2274, -0.284, -0.2274, -0.428, -0.08336, -0.464, -0.08336, -0.284, -0.08336, -0.464, -0.2274, -0.428, -0.4434, -0.464, -0.4434, -0.212, -0.3714, -0.284, 0.4206, -0.212, -0.4434, -0.212, -0.3714, -0.428, -0.3714, -0.284, -0.3714, -0.428, -0.4434, -0.464, -0.2274, -0.428, -0.4434, -0.464, -0.3714, -0.428, -0.4434, -0.212, -0.2274, -0.284, 0.4206, -0.212, -0.3714, -0.284, -0.08336, -0.284, 0.4206, -0.212, -0.2274, -0.284, 0.06064, -0.284, 0.4206, -0.212, -0.08336, -0.284, 0.2046, -0.284, 0.4206, -0.212, 0.06064, -0.284, 0.3486, -0.284, 0.4206, -0.212, 0.2046, -0.284, 0.3486, -0.428, 0.4206, -0.212, 0.3486, -0.284, 0.3486, -0.428, 0.4206, -0.464, 0.4206, -0.212, 0.4206, -0.464, 0.3486, -0.428, 0.06064, -0.464, -0.04104, -0.1143, -0.1195, -0.1143, -0.1195, -0.1731, 0.1914, -0.1143, 0.2202, -0.1287, 0.2994, -0.06971, 0.1914, -0.1143, 0.2994, -0.06971, 0.2994, -0.0338, 0.1914, -0.1143, 0.2202, -0.1443, 0.2202, -0.1287, 0.2202, -0.1443, 0.1914, -0.1731, 0.3786, -0.1443, 0.1914, -0.1731, 0.2202, -0.1443, 0.1914, -0.1143, 0.2994, -0.06971, 0.4074, -0.1143, 0.2994, -0.0338, 0.3786, -0.1287, 0.4074, -0.1143, 0.2994, -0.06971, 0.3786, -0.1443, 0.4074, -0.1143, 0.3786, -0.1287, 0.3786, -0.1443, 0.4074, -0.1731, 0.4074, -0.1143, 0.4074, -0.1731, 0.3786, -0.1443, 0.1914, -0.1731, 0.04104, -0.1143, 0.1195, -0.1731, 0.1195, -0.1143, 0.1526, 0.004, 0.4406, -0.464, 0.4406, -0.212, -0.1354, -0.212, 0.4406, -0.464, 0.1526, 0.004, 0.4406, -0.464, -0.1354, -0.212, -0.1354, -0.464, 0.1611, 0.1771, 0.1554, 0.1771, 0.1554, 0.1714, -0.1714, -0.212, -0.4234, -0.212, -0.1771, -0.2163, -0.1642, -0.2336, -0.1354, -0.464, -0.1354, -0.212, -0.1771, -0.2163, -0.1354, -0.464, -0.1642, -0.2336, -0.4234, -0.212, -0.1354, -0.464, -0.1771, -0.2163, -0.1354, -0.464, -0.4234, -0.212, -0.4234, -0.464, 0.1554, -0.212, 0.1842, -0.284, 0.1842, -0.2336, 0.1554, -0.464, 0.1842, -0.284, 0.1554, -0.212, 0.1842, -0.284, 0.1554, -0.464, 0.1842, -0.464, 0.1971, -0.2163, 0.4434, -0.212, 0.1914, -0.212, 0.1842, -0.2336, 0.4434, -0.212, 0.1971, -0.2163, 0.1842, -0.284, 0.4434, -0.212, 0.1842, -0.2336, 0.4146, -0.284, 0.4434, -0.212, 0.1842, -0.284, 0.4146, -0.464, 0.4434, -0.212, 0.4146, -0.284, 0.4434, -0.212, 0.4146, -0.464, 0.4434, -0.464, -0.4406, -0.464, -0.1166, -0.428, -0.4406, -0.212, -0.4406, -0.464, 0.09936, -0.428, -0.1166, -0.428, 0.09936, -0.428, 0.4234, -0.464, 0.09936, -0.284, 0.4234, -0.464, 0.09936, -0.428, -0.4406, -0.464, -0.1166, -0.284, -0.4406, -0.212, -0.1166, -0.428, 0.09936, -0.284, -0.4406, -0.212, -0.1166, -0.284, 0.09936, -0.284, 0.4234, -0.212, -0.4406, -0.212, 0.4234, -0.212, 0.09936, -0.284, 0.4234, -0.464, -0.1686, -0.428, -0.06064, -0.284, -0.1686, -0.284, -0.1686, -0.428, -0.06064, -0.464, -0.06064, -0.284, -0.06064, -0.464, -0.1686, -0.428, -0.4206, -0.464, -0.4206, -0.212, 0.1554, -0.212, -0.1326, 0.004, -0.4206, -0.212, -0.3846, -0.284, 0.1554, -0.212, -0.4206, -0.212, -0.3846, -0.428, -0.3846, -0.284, -0.3846, -0.428, -0.4206, -0.464, -0.1686, -0.428, -0.4206, -0.464, -0.3846, -0.428, -0.4206, -0.212, -0.1686, -0.284, 0.1554, -0.212, -0.3846, -0.284, -0.06064, -0.284, 0.1554, -0.212, -0.1686, -0.284, 0.08336, -0.284, 0.1554, -0.212, -0.06064, -0.284, 0.08336, -0.464, 0.1554, -0.212, 0.08336, -0.284, 0.1554, -0.212, 0.08336, -0.464, 0.1554, -0.464])
me_city_residential_1.materials.append(mat_defaultmat_clone)
me_city_residential_1.materials.append(mat_window_clone)
me_city_residential_1.materials.append(mat_door_clone)
me_city_residential_1.materials.append(mat_roof_clone)
me_city_residential_1.materials.append(mat_border_clone)
me_city_residential_1.update()
me_city_residential_1.normals_split_custom_set([tuple(v) for v in zip(*[iter([-1.0, 0.0, 0.0, -1.0, 0.0, 0.0, -1.0, 0.0, 0.0, -1.0, 0.0, 0.0, -1.0, 0.0, 0.0, -1.0, 0.0, 0.0, 0.0, -1.0, 0.0, 0.0, -1.0, 0.0, 0.0, -1.0, 0.0, 0.0, -1.0, 0.0, 0.0, -1.0, 0.0, 0.0, -1.0, 0.0, 0.0, 1.0, 0.0, 0.0, 1.0, 0.0, 0.0, 1.0, 0.0, 0.0, 1.0, 0.0, 0.0, 1.0, 0.0, 0.0, 1.0, 0.0, 1.0, 0.0, 0.0, 1.0, 0.0, 0.0, 1.0, 0.0, 0.0, 1.0, 0.0, 0.0, 1.0, 0.0, 0.0, 1.0, 0.0, 0.0, 0.0, 0.0, 1.0, 0.0, 0.0, 1.0, 0.0, 0.0, 1.0, -3.422e-06, 0.0, 1.0, -3.422e-06, 0.0, 1.0, -3.422e-06, 0.0, 1.0, 0.0, 0.0, 1.0, 0.0, 0.0, 1.0, 0.0, 0.0, 1.0, 0.0, 0.0, 1.0, 0.0, 0.0, 1.0, 0.0, 0.0, 1.0, 0.0, 0.0, 1.0, 0.0, 0.0, 1.0, 0.0, 0.0, 1.0, 2.566e-06, 0.0, 1.0, 2.566e-06, 0.0, 1.0, 2.566e-06, 0.0, 1.0, 0.0, 0.0, 1.0, 0.0, 0.0, 1.0, 0.0, 0.0, 1.0, 0.0, 0.0, 1.0, 0.0, 0.0, 1.0, 0.0, 0.0, 1.0, 0.0, 0.0, 1.0, 0.0, 0.0, 1.0, 0.0, 0.0, 1.0, -3.593e-06, 0.0, 1.0, -3.593e-06, 0.0, 1.0, -3.593e-06, 0.0, 1.0, 0.0, 0.0, 1.0, 0.0, 0.0, 1.0, 0.0, 0.0, 1.0, 0.0, 0.0, 1.0, 0.0, 0.0, 1.0, 0.0, 0.0, 1.0, 0.0, 0.0, 1.0, 0.0, 0.0, 1.0, 0.0, 0.0, 1.0, 1.797e-06, 0.0, 1.0, 1.797e-06, 0.0, 1.0, 1.797e-06, 0.0, 1.0, 0.0, 0.0, 1.0, 0.0, 0.0, 1.0, 0.0, 0.0, 1.0, 0.0, 0.0, 1.0, 0.0, 0.0, 1.0, 0.0, 0.0, 1.0, -1.0, 0.0, 0.0, -1.0, 0.0, 0.0, -1.0, 0.0, 0.0, -1.0, 0.0, 0.0, -1.0, 0.0, 0.0, -1.0, 0.0, 0.0, 0.0, 0.0, 1.0, 0.0, 0.0, 1.0, 0.0, 0.0, 1.0, 0.0, 0.0, 1.0, 0.0, 0.0, 1.0, 0.0, 0.0, 1.0, 0.0, 0.0, 1.0, 0.0, 0.0, 1.0, 0.0, 0.0, 1.0, 2.395e-06, 0.0, 1.0, 2.395e-06, 0.0, 1.0, 2.395e-06, 0.0, 1.0, 0.0, 0.0, 1.0, 0.0, 0.0, 1.0, 0.0, 0.0, 1.0, 0.0, 0.0, 1.0, 0.0, 0.0, 1.0, 0.0, 0.0, 1.0, -3.833e-06, 0.0, 1.0, -3.833e-06, 0.0, 1.0, -3.833e-06, 0.0, 1.0, 0.0, 0.0, 1.0, 0.0, 0.0, 1.0, 0.0, 0.0, 1.0, 0.0, 0.0, 1.0, 0.0, 0.0, 1.0, 0.0, 0.0, 1.0, 0.0, 0.0, 1.0, 0.0, 0.0, 1.0, 0.0, 0.0, 1.0, 0.0, -1.0, 0.0, 0.0, -1.0, 0.0, 0.0, -1.0, 0.0, 0.0, -1.0, 0.0, 0.0, -1.0, 0.0, 0.0, -1.0, 0.0, 0.0, -1.0, 0.0, 0.0, -1.0, 0.0, 0.0, -1.0, 0.0, 0.0, -1.0, 0.0, 0.0, -1.0, 0.0, 0.0, -1.0, 0.0, 0.0, -1.0, 0.0, 0.0, -1.0, 0.0, 0.0, -1.0, 0.0, 0.0, -1.0, 0.0, 0.0, -1.0, 0.0, 0.0, -1.0, 0.0, 4.777e-05, -1.0, -2.291e-09, -4.777e-05, -1.0, 2.291e-09, -4.777e-05, -1.0, 2.291e-09, 0.0, -1.0, 0.0, 0.0, -1.0, 0.0, 0.0, -1.0, 0.0, 0.0, 0.0, 0.0, 0.0, 0.0, 0.0, 0.0, 0.0, 0.0, 0.0, -1.0, 0.0, 0.0, -1.0, 0.0, 0.0, -1.0, 0.0, 0.0, -1.0, 0.0, 0.0, -1.0, 0.0, 0.0, -1.0, 0.0, 0.0, -1.0, 0.0, 0.0, -1.0, 0.0, 0.0, -1.0, 0.0, 0.0, -1.0, 0.0, 0.0, -1.0, 0.0, 0.0, -1.0, 0.0, 0.0, -1.0, 0.0, 0.0, -1.0, 0.0, 0.0, -1.0, 0.0, 0.0, -1.0, 0.0, 0.0, -1.0, 0.0, 0.0, -1.0, 0.0, 0.0, -1.0, 0.0, 0.0, -1.0, 0.0, 0.0, -1.0, 0.0, 0.0, -1.0, 0.0, 0.0, -1.0, 0.0, 0.0, -1.0, 0.0, 0.0, -1.0, 0.0, 0.0, -1.0, 0.0, 0.0, -1.0, 0.0, 0.0, -1.0, 0.0, 0.0, -1.0, 0.0, 0.0, -1.0, 0.0, 0.0, -1.0, 0.0, 0.0, -1.0, 0.0, 0.0, -1.0, 0.0, 0.0, -1.0, 1.797e-06, 0.0, -1.0, 1.797e-06, 0.0, -1.0, 1.797e-06, 0.0, -1.0, 0.0, 0.0, -1.0, 0.0, 0.0, -1.0, 0.0, 0.0, -1.0, 0.0, 0.0, -1.0, 0.0, 0.0, -1.0, 0.0, 0.0, -1.0, 0.0, 0.0, -1.0, 0.0, 0.0, -1.0, 0.0, -0.5974, -0.8019, 0.0, -0.5974, -0.8019, 0.0, -0.5974, -0.8019, 0.0, -0.5974, -0.8019, 0.0, -0.5974, -0.8019, 0.0, -0.5974, -0.8019, 0.0, -3.274e-07, 0.0, -1.0, -3.274e-07, 0.0, -1.0, -3.274e-07, 0.0, -1.0, 0.0, 0.0, -1.0, 0.0, 0.0, -1.0, 0.0, 0.0, -1.0, 2.488e-07, 0.0, -1.0, 2.488e-07, 0.0, -1.0, 2.488e-07, 0.0, -1.0, 0.0, 0.0, -1.0, 0.0, 0.0, -1.0, 0.0, 0.0, -1.0, 6.548e-07, 0.0, -1.0, 6.548e-07, 0.0, -1.0, 6.548e-07, 0.0, -1.0, 0.0, 0.0, -1.0, 0.0, 0.0, -1.0, 0.0, 0.0, -1.0, -5.44e-07, 0.0, -1.0, -5.44e-07, 0.0, -1.0, -5.44e-07, 0.0, -1.0, 0.0, 0.0, -1.0, 0.0, 0.0, -1.0, 0.0, 0.0, -1.0, 0.5974, -0.8019, 0.0, 0.5974, -0.8019, 0.0, 0.5974, -0.8019, 0.0, 0.5974, -0.8019, 0.0, 0.5974, -0.8019, 0.0, 0.5974, -0.8019, 0.0, 0.0, 1.0, 0.0, 0.0, 1.0, 0.0, 0.0, 1.0, 0.0, 0.0, 1.0, 0.0, 0.0, 1.0, 0.0, 0.0, 1.0, 0.0, -1.0, 0.0, 0.0, -1.0, 0.0, 0.0, -1.0, 0.0, 0.0, -1.0, 0.0, 0.0, -1.0, 0.0, 0.0, -1.0, 0.0, 0.0, 0.0, -1.0, 0.0, 0.0, -1.0, 0.0, 0.0, -1.0, 0.0, 0.0, -1.0, 0.0, 0.0, -1.0, 0.0, 0.0, -1.0, 0.0, 1.0, 0.0, 0.0, 1.0, 0.0, 0.0, 1.0, 0.0, 0.0, 1.0, 0.0, 0.0, 1.0, 0.0, 0.0, 1.0, 0.0, 0.0, 0.0, 0.0, -1.0, 0.0, 0.0, -1.0, 0.0, 0.0, -1.0, 0.0, 0.0, -1.0, 0.0, 0.0, -1.0, 0.0, 0.0, -1.0, 0.0, -1.0, 0.0, 0.0, -1.0, 0.0, 0.0, -1.0, 0.0, 0.0, -1.0, 0.0, 0.0, -1.0, 0.0, 0.0, -1.0, 0.0, 0.0, 0.0, -1.0, 0.0, 0.0, -1.0, 0.0, 0.0, -1.0, 0.0, 0.0, -1.0, 0.0, 0.0, -1.0, 0.0, 0.0, -1.0, -1.0, 2.291e-09, -4.777e-05, -1.0, -2.291e-09, 4.777e-05, -1.0, -2.291e-09, 4.777e-05, -1.0, 0.0, 0.0, -1.0, 0.0, 0.0, -1.0, 0.0, 0.0, -1.0, 0.0, 0.0, -1.0, 0.0, 0.0, -1.0, 0.0, 0.0, -1.0, 0.0, 0.0, -1.0, 0.0, 0.0, -1.0, 0.0, 0.0, -1.0, 0.0, 0.0, -1.0, 0.0, 0.0, -1.0, 0.0, 0.0, 0.0, 1.0, 0.0, 0.0, 1.0, 0.0, 0.0, 1.0, 0.0, 0.0, 1.0, 0.0, 0.0, 1.0, 0.0, 0.0, 1.0, 0.0, 1.0, 0.0, 0.0, 1.0, 0.0, 0.0, 1.0, 0.0, 0.0, 1.0, 0.0, 0.0, 1.0, 0.0, 0.0, 1.0, 0.0, 0.0, 0.0, 0.0, -1.0, 0.0, 0.0, -1.0, 0.0, 0.0, -1.0, 6.987e-07, 0.0, -1.0, 6.987e-07, 0.0, -1.0, 6.987e-07, 0.0, -1.0, 0.0, 0.0, -1.0, 0.0, 0.0, -1.0, 0.0, 0.0, -1.0, 0.0, 0.0, -1.0, 0.0, 0.0, -1.0, 0.0, 0.0, -1.0, -7.763e-07, 0.0, -1.0, -7.763e-07, 0.0, -1.0, -7.763e-07, 0.0, -1.0, 0.0, 0.0, -1.0, 0.0, 0.0, -1.0, 0.0, 0.0, -1.0, 1.0, -2.291e-09, -4.777e-05, 1.0, 2.291e-09, 4.777e-05, 1.0, 2.291e-09, 4.777e-05, 1.0, 0.0, 0.0, 1.0, 0.0, 0.0, 1.0, 0.0, 0.0, 1.0, 0.0, 0.0, 1.0, 0.0, 0.0, 1.0, 0.0, 0.0, -1.0, 0.0, 0.0, -1.0, 0.0, 0.0, -1.0, 0.0, 0.0, -1.0, 0.0, 0.0, -1.0, 0.0, 0.0, -1.0, 0.0, 0.0, 0.0, 0.0, 1.0, 0.0, 0.0, 1.0, 0.0, 0.0, 1.0, -3.593e-06, 0.0, 1.0, -3.593e-06, 0.0, 1.0, -3.593e-06, 0.0, 1.0, 0.0, 0.0, 1.0, 0.0, 0.0, 1.0, 0.0, 0.0, 1.0, 0.0, 0.0, 1.0, 0.0, 0.0, 1.0, 0.0, 0.0, 1.0, 0.0, 0.0, 1.0, 0.0, 0.0, 1.0, 0.0, 0.0, 1.0, 1.797e-06, 0.0, 1.0, 1.797e-06, 0.0, 1.0, 1.797e-06, 0.0, 1.0, 0.0, 0.0, 1.0, 0.0, 0.0, 1.0, 0.0, 0.0, 1.0, 0.0, 0.0, 1.0, 0.0, 0.0, 1.0, 0.0, 0.0, 1.0, 0.0, 1.0, 0.0, 0.0, 1.0, 0.0, 0.0, 1.0, 0.0, 0.0, 1.0, 0.0, 0.0, 1.0, 0.0, 0.0, 1.0, 0.0, -1.0, 0.0, 0.0, -1.0, 0.0, 0.0, -1.0, 0.0, 0.0, -1.0, 0.0, 0.0, -1.0, 0.0, 0.0, -1.0, 0.0, 0.0, 0.0, -1.0, 0.0, 0.0, -1.0, 0.0, 0.0, -1.0, 0.0, 0.0, -1.0, 0.0, 0.0, -1.0, 0.0, 0.0, -1.0, 0.0, 1.0, 0.0, 0.0, 1.0, 0.0, 0.0, 1.0, 0.0, 0.0, 1.0, 0.0, 0.0, 1.0, 0.0, 0.0, 1.0, 0.0, 0.0, 0.0, 0.0, 1.0, 0.0, 0.0, 1.0, 0.0, 0.0, 1.0, -3.422e-06, 0.0, 1.0, -3.422e-06, 0.0, 1.0, -3.422e-06, 0.0, 1.0, 0.0, 0.0, 1.0, 0.0, 0.0, 1.0, 0.0, 0.0, 1.0, 0.0, 0.0, 1.0, 0.0, 0.0, 1.0, 0.0, 0.0, 1.0, 0.0, 0.0, 1.0, 0.0, 0.0, 1.0, 0.0, 0.0, 1.0, 2.566e-06, 0.0, 1.0, 2.566e-06, 0.0, 1.0, 2.566e-06, 0.0, 1.0, 0.0, 0.0, 1.0, 0.0, 0.0, 1.0, 0.0, 0.0, 1.0, 0.0, 0.0, 1.0, 0.0, 0.0, 1.0, 0.0, 0.0, 1.0, 1.0, 0.0, 0.0, 1.0, 0.0, 0.0, 1.0, 0.0, 0.0, 1.0, 0.0, 0.0, 1.0, 0.0, 0.0, 1.0, 0.0, 0.0, 0.0, 0.0, -1.0, 0.0, 0.0, -1.0, 0.0, 0.0, -1.0, 0.0, 0.0, -1.0, 0.0, 0.0, -1.0, 0.0, 0.0, -1.0, 0.0, 0.0, -1.0, 0.0, 0.0, -1.0, 0.0, 0.0, -1.0, 0.0, 0.0, -1.0, 0.0, 0.0, -1.0, 0.0, 0.0, -1.0, 0.0, 0.0, -1.0, 0.0, 0.0, -1.0, 0.0, 0.0, -1.0, -1.597e-06, 0.0, -1.0, -1.597e-06, 0.0, -1.0, -1.597e-06, 0.0, -1.0, 0.0, 0.0, -1.0, 0.0, 0.0, -1.0, 0.0, 0.0, -1.0, 0.0, 0.0, -1.0, 0.0, 0.0, -1.0, 0.0, 0.0, -1.0, 1.774e-06, 0.0, -1.0, 1.774e-06, 0.0, -1.0, 1.774e-06, 0.0, -1.0, 0.0, 0.0, -1.0, 0.0, 0.0, -1.0, 0.0, 0.0, -1.0, 0.0, -1.0, 0.0, 0.0, -1.0, 0.0, 0.0, -1.0, 0.0, 0.0, -1.0, 0.0, 0.0, -1.0, 0.0, 0.0, -1.0, 0.0, 1.0, 0.0, 0.0, 1.0, 0.0, 0.0, 1.0, 0.0, 0.0, 1.0, 0.0, 0.0, 1.0, 0.0, 0.0, 1.0, 0.0, 0.0, 0.0, 1.0, 0.0, 0.0, 1.0, 0.0, 0.0, 1.0, 0.0, 0.0, 1.0, 0.0, 0.0, 1.0, 0.0, 0.0, 1.0, 0.0, -1.0, 0.0, 0.0, -1.0, 0.0, 0.0, -1.0, 0.0, 0.0, -1.0, 0.0, 0.0, -1.0, 0.0, 0.0, -1.0, 0.0, 0.0, -1.0, 2.291e-09, -4.777e-05, -1.0, -2.291e-09, 4.777e-05, -1.0, -2.291e-09, 4.777e-05, -1.0, 0.0, 0.0, -1.0, 0.0, 0.0, -1.0, 0.0, 0.0, -1.0, 0.0, 0.0, -1.0, 0.0, 0.0, -1.0, 0.0, 0.0, 1.0, -2.291e-09, -4.777e-05, 1.0, 2.291e-09, 4.777e-05, 1.0, 2.291e-09, 4.777e-05, 1.0, 0.0, 0.0, 1.0, 0.0, 0.0, 1.0, 0.0, 0.0, 1.0, 0.0, 0.0, 1.0, 0.0, 0.0, 1.0, 0.0, 0.0, 0.0, -1.0, 0.0, 0.0, -1.0, 0.0, 0.0, -1.0, 0.0, 0.0, -1.0, 0.0, 0.0, -1.0, 0.0, 0.0, -1.0, 0.0, 0.0, 0.0, -1.0, 0.0, 0.0, -1.0, 0.0, 0.0, -1.0, 0.0, 0.0, -1.0, 0.0, 0.0, -1.0, 0.0, 0.0, -1.0, 1.0, 0.0, 0.0, 1.0, 0.0, 0.0, 1.0, 0.0, 0.0, 1.0, 0.0, 0.0, 1.0, 0.0, 0.0, 1.0, 0.0, 0.0, 1.0, 0.0, 0.0, 1.0, 0.0, 0.0, 1.0, 0.0, 0.0, 1.0, 0.0, 0.0, 1.0, 0.0, 0.0, 1.0, 0.0, 0.0, 1.0, 0.0, 0.0, 1.0, 0.0, 0.0, 1.0, 0.0, 0.0, 1.0, -1.497e-06, 0.0, 1.0, -1.497e-06, 0.0, 1.0, -1.497e-06, 0.0, 1.0, 0.0, 0.0, 1.0, 0.0, 0.0, 1.0, 0.0, 0.0, 1.0, 0.0, 0.0, 1.0, 0.0, 0.0, 1.0, 0.0, 0.0, 1.0, 0.0, 0.0, 1.0, 0.0, 0.0, 1.0, 0.0, 0.0, 1.0, 7.186e-06, 0.0, 1.0, 7.186e-06, 0.0, 1.0, 7.186e-06, 0.0, 1.0, 0.0, 0.0, 1.0, 0.0, 0.0, 1.0, 0.0, 0.0, 1.0, 0.0, 0.0, 1.0, 0.0, 0.0, 1.0, 0.0, 0.0, 1.0, 0.0, 0.0, 1.0, 0.0, 0.0, 1.0, 0.0, 0.0, 1.0, -5.39e-06, 0.0, 1.0, -5.39e-06, 0.0, 1.0, -5.39e-06, 0.0, 1.0, 0.0, 0.0, 1.0, 0.0, 0.0, 1.0, 0.0, 0.0, 1.0, 0.0, 0.0, 1.0, 0.0, 0.0, 1.0, 0.0, 0.0, 0.0, 1.0, 0.0, 0.0, 1.0, 0.0, 0.0, 1.0, 0.0, 0.0, 1.0, 0.0, 0.0, 1.0, 0.0, 0.0, 1.0, 0.0, 0.0, 0.0, 1.0, 0.0, 0.0, 1.0, 0.0, 0.0, 1.0, 0.0, 0.0, 1.0, 0.0, 0.0, 1.0, 0.0, 0.0, 1.0, 0.0, -1.0, 0.0, 0.0, -1.0, 0.0, 0.0, -1.0, 0.0, 0.0, -1.0, 0.0, 0.0, -1.0, 0.0, 0.0, -1.0, 0.0, 0.0, 0.0, -1.0, 0.0, 0.0, -1.0, 0.0, 0.0, -1.0, 0.0, 0.0, -1.0, 0.0, 0.0, -1.0, 0.0, 0.0, -1.0, 0.0, 0.0, -1.0, 0.0, 0.0, -1.0, 0.0, 0.0, -1.0, 0.0, 0.0, -1.0, 0.0, 0.0, -1.0, 0.0, 0.0, -1.0, 0.0, 0.0, -1.0, 0.0, 0.0, -1.0, 0.0, 0.0, -1.0, 0.0, 0.0, -1.0, 0.0, 0.0, -1.0, 0.0, 0.0, -1.0, 0.0, 0.0, -1.0, 0.0, 0.0, -1.0, 0.0, 0.0, -1.0, 0.0, 0.0, -1.0, 0.0, 0.0, -1.0, 0.0, 0.0, -1.0, 0.0, 1.0, 0.0, 0.0, 1.0, 0.0, 0.0, 1.0, 0.0, 0.0, 1.0, 0.0, 0.0, 1.0, 0.0, 0.0, 1.0, 0.0, 1.0, 0.0, 0.0, 1.0, 0.0, 0.0, 1.0, 0.0, 0.0, 1.0, 0.0, 0.0, 1.0, 0.0, 0.0, 1.0, 0.0, 0.0, -1.0, 0.0, 0.0, -1.0, 0.0, 0.0, -1.0, 0.0, 0.0, -1.0, 0.0, 0.0, -1.0, 0.0, 0.0, -1.0, 0.0, 0.0, 0.0, 0.0, -1.0, 0.0, 0.0, -1.0, 0.0, 0.0, -1.0, -3.593e-06, 0.0, -1.0, -3.593e-06, 0.0, -1.0, -3.593e-06, 0.0, -1.0, 0.0, 0.0, -1.0, 0.0, 0.0, -1.0, 0.0, 0.0, -1.0, 0.0, 0.0, -1.0, 0.0, 0.0, -1.0, 0.0, 0.0, -1.0, 0.0, 0.0, -1.0, 0.0, 0.0, -1.0, 0.0, 0.0, -1.0, 3.593e-06, 0.0, -1.0, 3.593e-06, 0.0, -1.0, 3.593e-06, 0.0, -1.0, -5.133e-06, 0.0, -1.0, -5.133e-06, 0.0, -1.0, -5.133e-06, 0.0, -1.0, 0.0, 0.0, -1.0, 0.0, 0.0, -1.0, 0.0, 0.0, -1.0, 0.0, 0.0, 1.0, 0.0, 0.0, 1.0, 0.0, 0.0, 1.0, 0.0, 0.0, 1.0, 0.0, 0.0, 1.0, 0.0, 0.0, 1.0, 0.0, 0.0, -1.0, 0.0, 0.0, -1.0, 0.0, 0.0, -1.0, 0.0, 0.0, -1.0, 0.0, 0.0, -1.0, 0.0, 0.0, -1.0, 0.0, 0.0, -1.0, 0.0, 0.0, -1.0, 0.0, 0.0, -1.0, 0.0, 0.0, 1.0, 0.0, 0.0, 1.0, 0.0, 0.0, 1.0, 0.0, 0.0, 1.0, 0.0, 0.0, 1.0, 0.0, 0.0, 1.0, 0.0, 0.0, -1.0, 0.0, 0.0, -1.0, 0.0, 0.0, -1.0, 0.0, 0.0, -1.0, 0.0, 0.0, -1.0, 0.0, 0.0, -1.0, 1.0, 0.0, 0.0, 1.0, 0.0, 0.0, 1.0, 0.0, 0.0, 1.0, 0.0, 0.0, 1.0, 0.0, 0.0, 1.0, 0.0, 0.0, 0.0, 0.0, -1.0, 0.0, 0.0, -1.0, 0.0, 0.0, -1.0, 0.0, 0.0, -1.0, 0.0, 0.0, -1.0, 0.0, 0.0, -1.0, 0.0, 0.0, 1.0, 0.0, 0.0, 1.0, 0.0, 0.0, 1.0, 0.0, 0.0, 1.0, 0.0, 0.0, 1.0, 0.0, 0.0, 1.0, 0.0, 0.0, -1.0, 0.0, 0.0, -1.0, 0.0, 0.0, -1.0, -5.614e-07, 0.0, -1.0, -5.614e-07, 0.0, -1.0, -5.614e-07, 0.0, -1.0, 0.0, 0.0, -1.0, 0.0, 0.0, -1.0, 0.0, 0.0, -1.0, 0.0, 0.0, -1.0, 0.0, 0.0, -1.0, 0.0, 0.0, -1.0, 0.0, 0.0, -1.0, 0.0, 0.0, -1.0, 0.0, 0.0, -1.0, 0.0, 0.0, -1.0, 0.0, 0.0, -1.0, 0.0, 0.0, -1.0, 0.0, 0.0, -1.0, 0.0, 0.0, -1.0, 0.0, 0.0, -1.0, 0.0, 0.0, -1.0, 0.0, 0.0, -1.0, 0.0, 0.0, -1.0, 0.0, 0.0, -1.0, 0.0, 0.0, -1.0, 0.0, 0.0, -1.0, 0.0, 0.0, -1.0, 0.0, 0.0, -1.0, 0.0, 0.0, -1.0, 0.0, 0.0, -1.0, 0.0, 0.0, -1.0, 0.0, 0.0, -1.0, 0.0, 0.0, -1.0, 0.0, 0.0, -1.0, 0.0, 0.0, -1.0, 0.0, 0.0, -1.0, 0.0, 0.0, -1.0, 0.0, 0.0, -1.0, 4.227e-07, 0.0, -1.0, 4.227e-07, 0.0, -1.0, 4.227e-07, 0.0, -1.0, 0.0, 0.0, -1.0, 0.0, 0.0, -1.0, 0.0, 0.0, -1.0, 0.0, 0.0, -1.0, 0.0, 0.0, -1.0, 0.0, 0.0, -1.0, 0.0, -0.8, -0.6, 0.0, -0.8, -0.6, 0.0, -0.8, -0.6, 2.613e-07, -0.8, -0.6, 2.613e-07, -0.8, -0.6, 2.613e-07, -0.8, -0.6, 0.0, -0.8, -0.6, 0.0, -0.8, -0.6, 0.0, -0.8, -0.6, 0.0, -0.8, -0.6, 0.0, -0.8, -0.6, 0.0, -0.8, -0.6, -1.0, -4.079e-06, 0.0, -1.0, -4.079e-06, 0.0, -1.0, -4.079e-06, 0.0, -1.0, 0.0, 0.0, -1.0, 0.0, 0.0, -1.0, 0.0, 0.0, -1.0, 0.0, 0.0, -1.0, 0.0, 0.0, -1.0, 0.0, 0.0, -1.0, -3.347e-06, 0.0, -1.0, -3.347e-06, 0.0, -1.0, -3.347e-06, 0.0, 0.0, 0.8, 0.6, 0.0, 0.8, 0.6, 0.0, 0.8, 0.6, 0.0, 0.8, 0.6, 0.0, 0.8, 0.6, 0.0, 0.8, 0.6, 0.0, -0.6, 0.8, 0.0, -0.6, 0.8, 0.0, -0.6, 0.8, 0.0, -0.6, 0.8, 0.0, -0.6, 0.8, 0.0, -0.6, 0.8, -0.5974, -0.8019, 0.0, -0.5974, -0.8019, 0.0, -0.5974, -0.8019, 0.0, -0.5974, -0.8019, 0.0, -0.5974, -0.8019, 0.0, -0.5974, -0.8019, 0.0, 0.5974, -0.8019, 0.0, 0.5974, -0.8019, 0.0, 0.5974, -0.8019, 0.0, 0.5974, -0.8019, 0.0, 0.5974, -0.8019, 0.0, 0.5974, -0.8019, 0.0, 0.5974, 0.8019, 0.0, 0.5974, 0.8019, 0.0, 0.5974, 0.8019, 0.0, 0.5974, 0.8019, 0.0, 0.5974, 0.8019, 0.0, 0.5974, 0.8019, 0.0, -1.996e-07, 0.0, -1.0, -1.996e-07, 0.0, -1.0, -1.996e-07, 0.0, -1.0, -1.996e-07, 0.0, -1.0, -1.996e-07, 0.0, -1.0, -1.996e-07, 0.0, -1.0, 0.0, 0.0, -1.0, 0.0, 0.0, -1.0, 0.0, 0.0, -1.0, 0.0, 0.0, -1.0, 0.0, 0.0, -1.0, 0.0, 0.0, -1.0, 1.0, -5.494e-07, 0.0, 1.0, -5.494e-07, 0.0, 1.0, -5.494e-07, 0.0, 1.0, -4.791e-06, 0.0, 1.0, -4.791e-06, 0.0, 1.0, -4.791e-06, 0.0, 1.0, 0.0, 0.0, 1.0, 0.0, 0.0, 1.0, 0.0, 0.0, -0.5974, 0.8019, 0.0, -0.5974, 0.8019, 0.0, -0.5974, 0.8019, 0.0, -0.5974, 0.8019, 0.0, -0.5974, 0.8019, 0.0, -0.5974, 0.8019, 0.0, -1.0, 0.0, 0.0, -1.0, 0.0, 0.0, -1.0, 0.0, 0.0, -1.0, 4.815e-06, 0.0, -1.0, 4.815e-06, 0.0, -1.0, 4.815e-06, 0.0, -1.0, 0.0, 0.0, -1.0, 0.0, 0.0, -1.0, 0.0, 0.0, 0.0, -0.6, -0.8, 0.0, -0.6, -0.8, 0.0, -0.6, -0.8, 0.0, -0.6, -0.8, 0.0, -0.6, -0.8, 0.0, -0.6, -0.8, 0.0, -0.6, -0.8, 0.0, -0.6, -0.8, 0.0, -0.6, -0.8, 0.0, -0.6, -0.8, 0.0, -0.6, -0.8, 0.0, -0.6, -0.8, 0.0, -0.8, 0.6, 0.0, -0.8, 0.6, 0.0, -0.8, 0.6, 0.0, -0.8, 0.6, 0.0, -0.8, 0.6, 0.0, -0.8, 0.6, 2.776e-07, -0.8, 0.6, 2.776e-07, -0.8, 0.6, 2.776e-07, -0.8, 0.6, 0.0, -0.8, 0.6, 0.0, -0.8, 0.6, 0.0, -0.8, 0.6, -3.828e-08, -0.8, 0.6, -3.828e-08, -0.8, 0.6, -3.828e-08, -0.8, 0.6, 0.0, -0.8, 0.6, 0.0, -0.8, 0.6, 0.0, -0.8, 0.6, 0.0, 0.8, -0.6, 0.0, 0.8, -0.6, 0.0, 0.8, -0.6, -1.319e-07, 0.8, -0.6, -1.319e-07, 0.8, -0.6, -1.319e-07, 0.8, -0.6, -5.839e-07, 0.8, -0.6, -5.839e-07, 0.8, -0.6, -5.839e-07, 0.8, -0.6, 8.755e-08, 0.8, -0.6, 8.755e-08, 0.8, -0.6, 8.755e-08, 0.8, -0.6, 0.0, 0.8, -0.6, -5.756e-05, 0.8, -0.6, -5.246e-08, 0.8, -0.6, 1.255e-07, 0.8, -0.6, 1.255e-07, 0.8, -0.6, 1.255e-07, 0.8, -0.6, 0.0, 0.8, -0.6, 0.0, 0.8, -0.6, 0.0, 0.8, -0.6, -2.835e-08, 0.8, -0.6, -2.835e-08, 0.8, -0.6, -2.835e-08, 0.8, -0.6, 6.431e-08, 0.8, -0.6, 6.431e-08, 0.8, -0.6, 6.431e-08, 0.8, -0.6, 0.0, 0.8, -0.6, 0.0, 0.8, -0.6, 0.0, 0.8, -0.6, 0.0, 0.8, -0.6, 0.0, 0.8, -0.6, 0.0, 0.8, -0.6, -1.961e-07, 0.8, -0.6, -1.961e-07, 0.8, -0.6, -1.961e-07, 0.8, -0.6, -0.6, 0.8, 0.0, -0.6, 0.8, 0.0, -0.6, 0.8, 0.0, -0.8, -0.6, 0.0, -0.8, -0.6, 0.0, -0.8, -0.6, 0.0, -0.8, -0.6, 0.0, -0.8, -0.6, 0.0, -0.8, -0.6, 0.0, -0.8, -0.6, 0.0, -0.8, -0.6, 0.0, -0.8, -0.6, 0.0, -0.8, -0.6, 0.0, -0.8, -0.6, 0.0, -0.8, -0.6, 0.0, 0.8, -0.6, 0.0, 0.8, -0.6, 0.0, 0.8, -0.6, 0.0, 0.8, -0.6, 0.0, 0.8, -0.6, 0.0, 0.8, -0.6, 0.0, -0.6, -0.8, 0.0, -0.6, -0.8, 0.0, -0.6, -0.8, 0.0, -0.6, -0.8, 0.0, -0.6, -0.8, 0.0, -0.6, -0.8, 0.0, -0.6, -0.8, 0.0, -0.6, -0.8, 0.0, -0.6, -0.8, 0.0, -0.6, -0.8, 0.0, -0.6, -0.8, 0.0, -0.6, -0.8, 0.0, -0.6, 0.8, 0.0, -0.6, 0.8, 0.0, -0.6, 0.8, 0.0, -0.6, 0.8, 0.0, -0.6, 0.8, 0.0, -0.6, 0.8, 0.0, -4.355e-07, 0.0, -1.0, -4.355e-07, 0.0, -1.0, -4.355e-07, 0.0, -1.0, -2.092e-07, 0.0, -1.0, -2.092e-07, 0.0, -1.0, -2.092e-07, 0.0, -1.0, 0.0, 0.0, -1.0, 0.0, 0.0, -1.0, 0.0, 0.0, -1.0, 0.0, 0.0, -1.0, 0.0, 0.0, -1.0, 0.0, 0.0, -1.0, 0.6, -0.8, 0.0, 0.6, -0.8, 0.0, 0.6, -0.8, 0.0, 0.6, -0.8, 0.0, 0.6, -0.8, 0.0, 0.6, -0.8, 0.0, 0.6, -0.8, 4.99e-07, 0.6, -0.8, 4.99e-07, 0.6, -0.8, 4.99e-07, 0.6, -0.8, 0.0, 0.6, -0.8, 0.0, 0.6, -0.8, 0.0, 0.6, -0.8, 5.226e-07, 0.6, -0.8, 5.226e-07, 0.6, -0.8, 5.226e-07, 0.6, -0.8, 0.0, 0.6, -0.8, 0.0, 0.6, -0.8, 0.0, 0.6, 0.8, 0.0, 0.6, 0.8, 0.0, 0.6, 0.8, 0.0, 0.6, 0.8, 0.0, 0.6, 0.8, 0.0, 0.6, 0.8, 0.0, 0.0, 0.0, 1.0, 0.0, 0.0, 1.0, 0.0, 0.0, 1.0, 0.0, 0.0, 1.0, 0.0, 0.0, 1.0, 0.0, 0.0, 1.0, 5.749e-07, 0.0, 1.0, 5.749e-07, 0.0, 1.0, 5.749e-07, 0.0, 1.0, 0.0, 0.0, 1.0, 0.0, 0.0, 1.0, 0.0, 0.0, 1.0, -5.749e-07, 0.0, 1.0, -5.749e-07, 0.0, 1.0, -5.749e-07, 0.0, 1.0, 0.0, 0.0, 1.0, 0.0, 0.0, 1.0, 0.0, 0.0, 1.0, 0.0, 0.0, 1.0, 0.0, 0.0, 1.0, 0.0, 0.0, 1.0, 1.437e-06, 0.0, 1.0, 1.437e-06, 0.0, 1.0, 1.437e-06, 0.0, 1.0, 0.0, 0.0, 1.0, 0.0, 0.0, 1.0, 0.0, 0.0, 1.0, -8.213e-07, 0.0, 1.0, -8.213e-07, 0.0, 1.0, -8.213e-07, 0.0, 1.0, 0.0, 0.0, 1.0, 0.0, 0.0, 1.0, 0.0, 0.0, 1.0, 0.0, 0.0, 1.0, 0.0, 0.0, 1.0, 0.0, 0.0, 1.0, 0.0, 0.0, 1.0, 0.0, 0.0, 1.0, 0.0, 0.0, 1.0, 0.0, 0.0, 1.0, 0.0, 0.0, 1.0, 0.0, 0.0, 1.0, 0.0, 0.0, 1.0, 0.0, 0.0, 1.0, 0.0, 0.0, 1.0, -1.437e-06, 0.0, 1.0, -1.437e-06, 0.0, 1.0, -1.437e-06, 0.0, 1.0, 8.213e-07, 0.0, 1.0, 8.213e-07, 0.0, 1.0, 8.213e-07, 0.0, 1.0, 0.0, 0.0, 1.0, 0.0, 0.0, 1.0, 0.0, 0.0, 1.0, -1.0, 0.0, 0.0, -1.0, 0.0, 0.0, -1.0, 0.0, 0.0, 3.274e-07, 0.0, -1.0, 3.274e-07, 0.0, -1.0, 3.274e-07, 0.0, -1.0, 0.0, 0.0, -1.0, 0.0, 0.0, -1.0, 0.0, 0.0, -1.0, 5.182e-07, 0.0, -1.0, 5.182e-07, 0.0, -1.0, 5.182e-07, 0.0, -1.0, 0.0, 0.0, -1.0, 0.0, 0.0, -1.0, 0.0, 0.0, -1.0, 0.0, 0.0, -1.0, 0.0, 0.0, -1.0, 0.0, 0.0, -1.0, 0.0, 0.0, -1.0, 0.0, 0.0, -1.0, 0.0, 0.0, -1.0, -3.274e-07, 0.0, -1.0, -3.274e-07, 0.0, -1.0, -3.274e-07, 0.0, -1.0, -5.182e-07, 0.0, -1.0, -5.182e-07, 0.0, -1.0, -5.182e-07, 0.0, -1.0, 0.0, 0.0, -1.0, 0.0, 0.0, -1.0, 0.0, 0.0, -1.0, 0.0, 0.0, -1.0, 0.0, 0.0, -1.0, 0.0, 0.0, -1.0, 1.0, 0.0, 0.0, 1.0, 0.0, 0.0, 1.0, 0.0, 0.0, -1.0, 0.0, 0.0, -1.0, 0.0, 0.0, -1.0, 0.0, 0.0, -1.0, 0.0, 0.0, -1.0, 0.0, 0.0, -1.0, 0.0, 0.0, -1.0, 0.0, 0.0, -1.0, 0.0, 0.0, -1.0, 0.0, 0.0, 0.0, -0.8, 0.6, 0.0, -0.8, 0.6, 0.0, -0.8, 0.6, -1.0, 6.844e-06, 0.0, -1.0, 6.844e-06, 0.0, -1.0, 6.844e-06, 0.0, -1.0, 0.0, 0.0, -1.0, 0.0, 0.0, -1.0, 0.0, 0.0, -1.0, 0.0, 0.0, -1.0, 0.0, 0.0, -1.0, 0.0, 0.0, -1.0, -6.126e-08, 0.0, -1.0, -6.126e-08, 0.0, -1.0, -6.126e-08, 0.0, -1.0, 0.0, 0.0, -1.0, 0.0, 0.0, -1.0, 0.0, 0.0, 0.0, 0.0, -1.0, 0.0, 0.0, -1.0, 0.0, 0.0, -1.0, 5.133e-07, 0.0, -1.0, 5.133e-07, 0.0, -1.0, 5.133e-07, 0.0, -1.0, 0.0, 0.0, -1.0, 0.0, 0.0, -1.0, 0.0, 0.0, -1.0, 0.0, 0.0, -1.0, 0.0, 0.0, -1.0, 0.0, 0.0, -1.0, 0.0, 0.0, -1.0, 0.0, 0.0, -1.0, 0.0, 0.0, -1.0, 3.565e-08, 0.0, -1.0, 3.565e-08, 0.0, -1.0, 3.565e-08, 0.0, -1.0, 0.0, 0.0, -1.0, 0.0, 0.0, -1.0, 0.0, 0.0, -1.0, -7.186e-07, 0.0, -1.0, -7.186e-07, 0.0, -1.0, -7.186e-07, 0.0, -1.0, 0.0, 0.0, -1.0, 0.0, 0.0, -1.0, 0.0, 0.0, -1.0, 1.0, 0.0, 0.0, 1.0, 0.0, 0.0, 1.0, 0.0, 0.0, 1.0, 0.0, 0.0, 1.0, 0.0, 0.0, 1.0, 0.0, 0.0, 1.0, 0.0, 0.0, 1.0, 0.0, 0.0, 1.0, 0.0, 0.0, 1.0, -9.582e-07, 0.0, 1.0, -9.582e-07, 0.0, 1.0, -9.582e-07, 0.0, 1.0, 0.0, 0.0, 1.0, 0.0, 0.0, 1.0, 0.0, 0.0, 1.0, 0.0, 0.0, 1.0, 0.0, 0.0, 1.0, 0.0, 0.0, 1.0, 0.0, 0.0, 1.0, 0.0, 0.0, 1.0, 0.0, 0.0, 1.0, 0.0, 0.0, 1.0, 0.0, 0.0, 1.0, 0.0, 0.0, 0.0, 0.0, -1.0, 0.0, 0.0, -1.0, 0.0, 0.0, -1.0, 0.0, 0.0, -1.0, 0.0, 0.0, -1.0, 0.0, 0.0, -1.0, 0.0, 0.0, -1.0, 0.0, 0.0, -1.0, 0.0, 0.0, -1.0, 0.0, 0.0, -1.0, 0.0, 0.0, -1.0, 0.0, 0.0, -1.0, 0.0, 0.0, -1.0, 0.0, 0.0, -1.0, 0.0, 0.0, -1.0, 0.0, 0.0, -1.0, 0.0, 0.0, -1.0, 0.0, 0.0, -1.0, 0.0, 0.0, -1.0, 0.0, 0.0, -1.0, 0.0, 0.0, -1.0, 1.643e-06, 0.0, -1.0, 1.643e-06, 0.0, -1.0, 1.643e-06, 0.0, -1.0, 0.0, 0.0, -1.0, 0.0, 0.0, -1.0, 0.0, 0.0, -1.0, 0.0, 0.0, -1.0, 0.0, 0.0, -1.0, 0.0, 0.0, -1.0, 0.0, 0.0, -1.0, 0.0, 0.0, -1.0, 0.0, 0.0, -1.0, -1.725e-06, 0.0, -1.0, -1.725e-06, 0.0, -1.0, -1.725e-06, 0.0, -1.0, 0.0, 0.0, -1.0, 0.0, 0.0, -1.0, 0.0, 0.0, -1.0])] * 3)])

# ---- objects
ob_light = bpy.data.objects.new('Light', light_light)
ob_camera = bpy.data.objects.new('Camera', cam_camera)
ob_city_residential_1 = bpy.data.objects.new('city_residential_1', me_city_residential_1)

# ---- transforms, parenting, visibility, modifiers, constraints
ob_light.location = (4.076, 1.005, 5.904)
ob_light.rotation_euler = (0.6503, 0.05522, 1.866)
ob_light.lock_rotations_4d = False
ob_light.empty_display_type = 'ARROWS'
ob_light.color = (0.0, 0.0, 0.0, 0.0)
ob_light.lineart.crease_threshold = 0.0
ob_camera.location = (7.359, -6.926, 4.958)
ob_camera.rotation_euler = (1.109, 0.0, 0.8149)
ob_camera.lock_rotations_4d = False
ob_camera.empty_display_type = 'ARROWS'
ob_camera.color = (0.0, 0.0, 0.0, 0.0)
ob_camera.display_type = 'WIRE'
ob_camera.lineart.crease_threshold = 0.0
ob_city_residential_1.location = (0.0, 0.0, 0.0)
ob_city_residential_1.rotation_euler = (1.571, -0.0, 0.0)

# ---- collection membership
col_collection.objects.link(ob_light)
col_collection.objects.link(ob_camera)
col_collection.objects.link(ob_city_residential_1)

# ---- scene / render settings (as saved in the file)
scene.camera = ob_camera
scene.frame_start = 1; scene.frame_end = 250; scene.frame_set(1)
scene.render.engine = 'BLENDER_EEVEE_NEXT'
scene.cycles.sampling_pattern = 'TABULATED_SOBOL'
bpy.context.view_layer.update()
